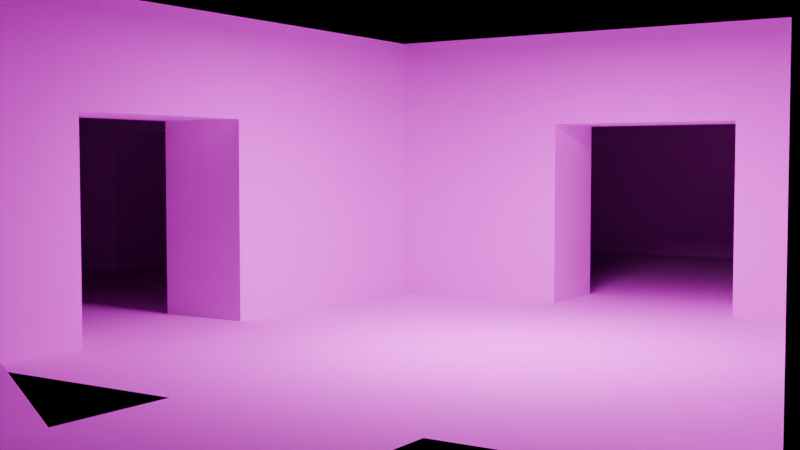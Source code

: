 # Source: world.blend  (saved by Blender 4.1.23; exported with 4.5.12 LTS)
import bpy
from mathutils import Matrix  # noqa: F401  (used for matrix-valued properties, if any)

bpy.ops.wm.read_factory_settings(use_empty=True)
scene = bpy.context.scene
scene.name = 'Scene'

# ---- collections
col_collection = bpy.data.collections.new('Collection'); scene.collection.children.link(col_collection)
col_pieces = bpy.data.collections.new('Pieces'); scene.collection.children.link(col_pieces)
col_piece_flat = bpy.data.collections.new('piece_flat'); col_pieces.children.link(col_piece_flat)
col_piece_river_horizontal = bpy.data.collections.new('piece_river_horizontal'); col_pieces.children.link(col_piece_river_horizontal)
col_piece_river_corner = bpy.data.collections.new('piece_river_corner'); col_pieces.children.link(col_piece_river_corner)
col_buildings = bpy.data.collections.new('Buildings'); scene.collection.children.link(col_buildings)
col_bridge = bpy.data.collections.new('bridge'); col_buildings.children.link(col_bridge)
col_house = bpy.data.collections.new('house'); col_buildings.children.link(col_house)
col_interiors = bpy.data.collections.new('Interiors'); scene.collection.children.link(col_interiors)
col_house_1 = bpy.data.collections.new('House'); col_interiors.children.link(col_house_1)
col_shop = bpy.data.collections.new('Shop'); col_interiors.children.link(col_shop)

# ---- images (referenced by path relative to the original .blend; pixels are not part of the script)
import os
ASSET_DIR = os.environ.get("B2B_ASSET_DIR", "")  # directory of the original .blend (textures are referenced by path, not embedded)
HERE = os.path.dirname(os.path.abspath(__file__))  # packed textures are extracted next to this script under _unpacked/

def load_image(name, relpath, width, height, colorspace="sRGB"):
    """Load a texture the original file referenced (path relative to the .blend, or extracted next to this script)."""
    p = next((c for c in (os.path.join(HERE, relpath), os.path.join(ASSET_DIR, relpath)) if relpath and os.path.exists(c)), "")
    if p:
        img = bpy.data.images.load(p, check_existing=True)
        img.name = name
    else:  # same state as the original file: an image datablock whose file is absent (Cycles renders it pink)
        img = bpy.data.images.new(name, width, height)
        img.source = "FILE"
        img.filepath = "//" + (relpath or name)
    img.colorspace_settings.name = colorspace
    return img
img_grass_03_png = load_image('grass_03.png', 'grass_03.png', 1024, 1024, 'sRGB')
img_grass_01_png = load_image('grass_01.png', 'grass_01.png', 1024, 1024, 'sRGB')
img_tex1_32x32_ce8aae1dec98bbb2_0_png = load_image('tex1_32x32_ce8aae1dec98bbb2_0.png', 'tex1_32x32_ce8aae1dec98bbb2_0.png', 1024, 1024, 'sRGB')
img_wood_02_128x128_png = load_image('Wood_02-128x128.png', 'Wood_02-128x128.png', 1024, 1024, 'sRGB')
img_wood_plywood_03_jpg = load_image('wood_plywood_03.jpg', 'wood_plywood_03.jpg', 1024, 1024, 'sRGB')
img_1ky60nq9nh091_png = load_image('1ky60nq9nh091.png', '1ky60nq9nh091.png', 1024, 1024, 'sRGB')
img_pattern04_psd = load_image('pattern04.psd', 'pattern04.psd', 1024, 1024, 'sRGB')
img_woodfloor027_2k_color_jpg = load_image('WoodFloor027_2K_Color.jpg', 'WoodFloor027_2K_Color.jpg', 1024, 1024, 'sRGB')

# ---- materials (node trees are filled in below, after node groups)
mat_ground = bpy.data.materials.new('ground')
mat_water_edge = bpy.data.materials.new('water_edge')
mat_water = bpy.data.materials.new('water')
mat_collision = bpy.data.materials.new('collision')
mat_materials_world_water_material_tres = bpy.data.materials.new('materials/world/water_material.tres')
mat_bridge = bpy.data.materials.new('bridge')
mat_house = bpy.data.materials.new('house')
mat_window = bpy.data.materials.new('window')
mat_inside = bpy.data.materials.new('inside')
mat_roof = bpy.data.materials.new('roof')
mat_door = bpy.data.materials.new('door')
mat_knob = bpy.data.materials.new('knob')
mat_wall = bpy.data.materials.new('wall')
mat_floor = bpy.data.materials.new('floor')
mat_black = bpy.data.materials.new('black')

# ---- material node trees
mat_ground.use_nodes = True; mat_ground.node_tree.nodes.clear()
_N = mat_ground.node_tree.nodes; _L = mat_ground.node_tree.links
n0 = _N.new('ShaderNodeBsdfPrincipled'); n0.name = 'Principled BSDF'; n0.location = (10, 300)
n1 = _N.new('ShaderNodeOutputMaterial'); n1.name = 'Material Output'; n1.location = (300, 300)
n2 = _N.new('ShaderNodeTexImage'); n2.name = 'Image Texture'; n2.location = (-654, 224)
n2.width = 495
n2.image = img_grass_03_png
_L.new(n0.outputs[0], n1.inputs[0])
_L.new(n2.outputs[0], n0.inputs[0])
n1.is_active_output = True
mat_water_edge.use_nodes = True; mat_water_edge.node_tree.nodes.clear()
_N = mat_water_edge.node_tree.nodes; _L = mat_water_edge.node_tree.links
n0 = _N.new('ShaderNodeBsdfPrincipled'); n0.name = 'Principled BSDF'; n0.location = (10, 300)
n1 = _N.new('ShaderNodeOutputMaterial'); n1.name = 'Material Output'; n1.location = (300, 300)
n2 = _N.new('ShaderNodeTexImage'); n2.name = 'Image Texture'; n2.location = (-302, 205)
n2.image = img_grass_01_png
_L.new(n0.outputs[0], n1.inputs[0])
_L.new(n2.outputs[0], n0.inputs[0])
n1.is_active_output = True
mat_water.use_nodes = True; mat_water.node_tree.nodes.clear()
_N = mat_water.node_tree.nodes; _L = mat_water.node_tree.links
n0 = _N.new('ShaderNodeBsdfPrincipled'); n0.name = 'Principled BSDF'; n0.location = (10, 300)
n1 = _N.new('ShaderNodeOutputMaterial'); n1.name = 'Material Output'; n1.location = (300, 300)
n2 = _N.new('ShaderNodeTexImage'); n2.name = 'Image Texture'; n2.location = (-478, 184)
n2.image = img_tex1_32x32_ce8aae1dec98bbb2_0_png
_L.new(n0.outputs[0], n1.inputs[0])
_L.new(n2.outputs[0], n0.inputs[0])
n1.is_active_output = True
mat_collision.use_nodes = True; mat_collision.node_tree.nodes.clear()
_N = mat_collision.node_tree.nodes; _L = mat_collision.node_tree.links
n0 = _N.new('ShaderNodeBsdfPrincipled'); n0.name = 'Principled BSDF'; n0.location = (10, 300)
n0.inputs[0].default_value = (0.8001, 0.0, 0.5298, 1.0)
n1 = _N.new('ShaderNodeOutputMaterial'); n1.name = 'Material Output'; n1.location = (300, 300)
_L.new(n0.outputs[0], n1.inputs[0])
n1.is_active_output = True
mat_materials_world_water_material_tres.use_nodes = True; mat_materials_world_water_material_tres.node_tree.nodes.clear()
_N = mat_materials_world_water_material_tres.node_tree.nodes; _L = mat_materials_world_water_material_tres.node_tree.links
n0 = _N.new('ShaderNodeBsdfPrincipled'); n0.name = 'Principled BSDF'; n0.location = (237, 463)
n0.inputs[0].default_value = (0.3237, 0.2053, 0.8003, 1.0)
n1 = _N.new('ShaderNodeOutputMaterial'); n1.name = 'Material Output'; n1.location = (562, 377)
n2 = _N.new('ShaderNodeTexVoronoi'); n2.name = 'Voronoi Texture'; n2.location = (-337, 244)
n2.inputs[3].default_value = 1.8
n3 = _N.new('ShaderNodeMapping'); n3.name = 'Mapping'; n3.location = (-517, 204)
n4 = _N.new('ShaderNodeTexCoord'); n4.name = 'Texture Coordinate'; n4.location = (-697, 204)
n5 = _N.new('ShaderNodeTexImage'); n5.name = 'Image Texture'; n5.location = (-451, 473)
n6 = _N.new('ShaderNodeValToRGB'); n6.name = 'Color Ramp'; n6.location = (-117, 391)
while len(n6.color_ramp.elements) > 1: n6.color_ramp.elements.remove(n6.color_ramp.elements[-1])
n6.color_ramp.elements[0].position = 0.9773; n6.color_ramp.elements[0].color = (0.0, 0.0, 0.0, 1.0)
_e = n6.color_ramp.elements.new(1.0); _e.color = (1.0, 1.0, 1.0, 1.0)
_L.new(n0.outputs[0], n1.inputs[0])
_L.new(n3.outputs[0], n2.inputs[0])
_L.new(n4.outputs[2], n3.inputs[0])
_L.new(n2.outputs[0], n6.inputs[0])
_L.new(n6.outputs[0], n0.inputs[4])
n1.is_active_output = True
mat_bridge.use_nodes = True; mat_bridge.node_tree.nodes.clear()
_N = mat_bridge.node_tree.nodes; _L = mat_bridge.node_tree.links
n0 = _N.new('ShaderNodeBsdfPrincipled'); n0.name = 'Principled BSDF'; n0.location = (10, 300)
n1 = _N.new('ShaderNodeOutputMaterial'); n1.name = 'Material Output'; n1.location = (300, 300)
n2 = _N.new('ShaderNodeTexImage'); n2.name = 'Image Texture'; n2.location = (-375, 249)
n3 = _N.new('ShaderNodeTexImage'); n3.name = 'Image Texture.001'; n3.location = (-373, 523)
n3.image = img_wood_02_128x128_png
_L.new(n0.outputs[0], n1.inputs[0])
_L.new(n3.outputs[0], n0.inputs[0])
n1.is_active_output = True
mat_house.use_nodes = True; mat_house.node_tree.nodes.clear()
_N = mat_house.node_tree.nodes; _L = mat_house.node_tree.links
n0 = _N.new('ShaderNodeBsdfPrincipled'); n0.name = 'Principled BSDF'; n0.location = (10, 300)
n0.inputs[0].default_value = (0.8001, 0.1931, 0.09601, 1.0)
n1 = _N.new('ShaderNodeOutputMaterial'); n1.name = 'Material Output'; n1.location = (300, 300)
_L.new(n0.outputs[0], n1.inputs[0])
n1.is_active_output = True
mat_window.use_nodes = True; mat_window.node_tree.nodes.clear()
_N = mat_window.node_tree.nodes; _L = mat_window.node_tree.links
n0 = _N.new('ShaderNodeBsdfPrincipled'); n0.name = 'Principled BSDF'; n0.location = (10, 300)
n0.inputs[0].default_value = (0.688, 0.8001, 0.4927, 1.0)
n0.inputs[27].default_value = (0.918, 1.0, 0.6591, 1.0)
n0.inputs[28].default_value = 1.0
n1 = _N.new('ShaderNodeOutputMaterial'); n1.name = 'Material Output'; n1.location = (300, 300)
_L.new(n0.outputs[0], n1.inputs[0])
n1.is_active_output = True
mat_inside.use_nodes = True; mat_inside.node_tree.nodes.clear()
_N = mat_inside.node_tree.nodes; _L = mat_inside.node_tree.links
n0 = _N.new('ShaderNodeBsdfPrincipled'); n0.name = 'Principled BSDF'; n0.location = (10, 300)
n0.inputs[0].default_value = (1.0, 1.0, 1.0, 1.0)
n0.inputs[28].default_value = 1.0
n1 = _N.new('ShaderNodeOutputMaterial'); n1.name = 'Material Output'; n1.location = (300, 300)
_L.new(n0.outputs[0], n1.inputs[0])
n1.is_active_output = True
mat_roof.use_nodes = True; mat_roof.node_tree.nodes.clear()
_N = mat_roof.node_tree.nodes; _L = mat_roof.node_tree.links
n0 = _N.new('ShaderNodeBsdfPrincipled'); n0.name = 'Principled BSDF'; n0.location = (10, 300)
n0.inputs[0].default_value = (0.104, 0.04178, 0.008703, 1.0)
n1 = _N.new('ShaderNodeOutputMaterial'); n1.name = 'Material Output'; n1.location = (300, 300)
_L.new(n0.outputs[0], n1.inputs[0])
n1.is_active_output = True
mat_door.use_nodes = True; mat_door.node_tree.nodes.clear()
_N = mat_door.node_tree.nodes; _L = mat_door.node_tree.links
n0 = _N.new('ShaderNodeBsdfPrincipled'); n0.name = 'Principled BSDF'; n0.location = (10, 300)
n0.inputs[0].default_value = (0.03381, 0.004102, 0.005976, 1.0)
n1 = _N.new('ShaderNodeOutputMaterial'); n1.name = 'Material Output'; n1.location = (300, 300)
_L.new(n0.outputs[0], n1.inputs[0])
n1.is_active_output = True
mat_knob.use_nodes = True; mat_knob.node_tree.nodes.clear()
_N = mat_knob.node_tree.nodes; _L = mat_knob.node_tree.links
n0 = _N.new('ShaderNodeBsdfPrincipled'); n0.name = 'Principled BSDF'; n0.location = (10, 300)
n1 = _N.new('ShaderNodeOutputMaterial'); n1.name = 'Material Output'; n1.location = (300, 300)
_L.new(n0.outputs[0], n1.inputs[0])
n1.is_active_output = True
mat_wall.use_nodes = True; mat_wall.node_tree.nodes.clear()
_N = mat_wall.node_tree.nodes; _L = mat_wall.node_tree.links
n0 = _N.new('ShaderNodeBsdfPrincipled'); n0.name = 'Principled BSDF'; n0.location = (10, 300)
n0.inputs[2].default_value = 1.0
n1 = _N.new('ShaderNodeOutputMaterial'); n1.name = 'Material Output'; n1.location = (300, 300)
n2 = _N.new('ShaderNodeTexImage'); n2.name = 'Image Texture'; n2.location = (-445, 47)
n2.image = img_wood_plywood_03_jpg
n3 = _N.new('ShaderNodeTexImage'); n3.name = 'Image Texture.001'; n3.location = (-454, 349)
n3.image = img_1ky60nq9nh091_png
n4 = _N.new('ShaderNodeTexImage'); n4.name = 'Image Texture.002'; n4.location = (-457, 655)
n4.image = img_pattern04_psd
_L.new(n0.outputs[0], n1.inputs[0])
_L.new(n4.outputs[0], n0.inputs[0])
n1.is_active_output = True
mat_floor.use_nodes = True; mat_floor.node_tree.nodes.clear()
_N = mat_floor.node_tree.nodes; _L = mat_floor.node_tree.links
n0 = _N.new('ShaderNodeBsdfPrincipled'); n0.name = 'Principled BSDF'; n0.location = (181, 300)
n0.inputs[2].default_value = 1.0
n1 = _N.new('ShaderNodeOutputMaterial'); n1.name = 'Material Output'; n1.location = (471, 300)
n2 = _N.new('ShaderNodeTexImage'); n2.name = 'Image Texture'; n2.location = (-447, 219)
n2.image = img_woodfloor027_2k_color_jpg
n3 = _N.new('ShaderNodeTexNoise'); n3.name = 'Noise Texture'; n3.location = (-363, 525)
n3.inputs[2].default_value = 8.2
n4 = _N.new('ShaderNodeValToRGB'); n4.name = 'Color Ramp'; n4.location = (-130, 462)
while len(n4.color_ramp.elements) > 1: n4.color_ramp.elements.remove(n4.color_ramp.elements[-1])
n4.color_ramp.elements[0].position = 0.0; n4.color_ramp.elements[0].color = (0.2184, 0.2077, 0.04049, 1.0)
_e = n4.color_ramp.elements.new(1.0); _e.color = (0.4233, 0.3813, 0.1559, 1.0)
_L.new(n0.outputs[0], n1.inputs[0])
_L.new(n2.outputs[0], n4.inputs[0])
_L.new(n2.outputs[0], n0.inputs[0])
n1.is_active_output = True
mat_black.use_nodes = True; mat_black.node_tree.nodes.clear()
_N = mat_black.node_tree.nodes; _L = mat_black.node_tree.links
n0 = _N.new('ShaderNodeBsdfPrincipled'); n0.name = 'Principled BSDF'; n0.location = (10, 300)
n0.inputs[0].default_value = (0.0, 0.0, 0.0, 1.0)
n0.inputs[2].default_value = 1.0
n0.inputs[13].default_value = 0.0
n1 = _N.new('ShaderNodeOutputMaterial'); n1.name = 'Material Output'; n1.location = (300, 300)
_L.new(n0.outputs[0], n1.inputs[0])
n1.is_active_output = True

# ---- world
world_world = bpy.data.worlds.new('World'); scene.world = world_world
world_world.use_nodes = True; world_world.node_tree.nodes.clear()
_N = world_world.node_tree.nodes; _L = world_world.node_tree.links
n0 = _N.new('ShaderNodeOutputWorld'); n0.name = 'World Output'; n0.location = (300, 300)
n1 = _N.new('ShaderNodeBackground'); n1.name = 'Background'; n1.location = (10, 300)
n1.inputs[0].default_value = (0.05088, 0.05088, 0.05088, 1.0)
n1.inputs[1].default_value = 0.0
_L.new(n1.outputs[0], n0.inputs[0])
n0.is_active_output = True
world_world.color = (0.05088, 0.05088, 0.05088)
world_world.use_sun_shadow = False
world_world.sun_shadow_jitter_overblur = 0.0

# ---- cameras
cam_camera = bpy.data.cameras.new('Camera')

# ---- lights
light_area = bpy.data.lights.new('Area', 'AREA')
light_area.transmission_factor = 0.0
light_area.energy = 300.0
light_area.shadow_maximum_resolution = 0.006
light_area.use_absolute_resolution = True
light_area.size = 1.0
light_area.size_y = 1.0

# ---- meshes
me_grid = bpy.data.meshes.new('Grid')
me_grid.from_pydata([(-1.0, -1.0, 0.0), (-0.6667, -1.0, 0.0), (-0.3333, -1.0, 0.0), (0.0, -1.0, 0.0), (0.3333, -1.0, 0.0), (0.6667, -1.0, 0.0), (1.0, -1.0, 0.0), (-1.0, -0.6667, 0.0), (-0.6667, -0.6667, 0.0), (-0.3333, -0.6667, 0.0), (0.0, -0.6667, 0.0), (0.3333, -0.6667, 0.0), (0.6667, -0.6667, 0.0), (1.0, -0.6667, 0.0), (-1.0, -0.3333, 0.0), (-0.6667, -0.3333, 0.0), (-0.3333, -0.3333, 0.0), (0.0, -0.3333, 0.0), (0.3333, -0.3333, 0.0), (0.6667, -0.3333, 0.0), (1.0, -0.3333, 0.0), (-1.0, 0.0, 0.0), (-0.6667, 0.0, 0.0), (-0.3333, 0.0, 0.0), (0.0, 0.0, 0.0), (0.3333, 0.0, 0.0), (0.6667, 0.0, 0.0), (1.0, 0.0, 0.0), (-1.0, 0.3333, 0.0), (-0.6667, 0.3333, 0.0), (-0.3333, 0.3333, 0.0), (0.0, 0.3333, 0.0), (0.3333, 0.3333, 0.0), (0.6667, 0.3333, 0.0), (1.0, 0.3333, 0.0), (-1.0, 0.6667, 0.0), (-0.6667, 0.6667, 0.0), (-0.3333, 0.6667, 0.0), (0.0, 0.6667, 0.0), (0.3333, 0.6667, 0.0), (0.6667, 0.6667, 0.0), (1.0, 0.6667, 0.0), (-1.0, 1.0, 0.0), (-0.6667, 1.0, 0.0), (-0.3333, 1.0, 0.0), (0.0, 1.0, 0.0), (0.3333, 1.0, 0.0), (0.6667, 1.0, 0.0), (1.0, 1.0, 0.0)], [], [(0, 1, 8, 7), (1, 2, 9, 8), (2, 3, 10, 9), (3, 4, 11, 10), (4, 5, 12, 11), (5, 6, 13, 12), (7, 8, 15, 14), (8, 9, 16, 15), (9, 10, 17, 16), (10, 11, 18, 17), (11, 12, 19, 18), (12, 13, 20, 19), (14, 15, 22, 21), (15, 16, 23, 22), (16, 17, 24, 23), (17, 18, 25, 24), (18, 19, 26, 25), (19, 20, 27, 26), (21, 22, 29, 28), (22, 23, 30, 29), (23, 24, 31, 30), (24, 25, 32, 31), (25, 26, 33, 32), (26, 27, 34, 33), (28, 29, 36, 35), (29, 30, 37, 36), (30, 31, 38, 37), (31, 32, 39, 38), (32, 33, 40, 39), (33, 34, 41, 40), (35, 36, 43, 42), (36, 37, 44, 43), (37, 38, 45, 44), (38, 39, 46, 45), (39, 40, 47, 46), (40, 41, 48, 47)])
_uv = me_grid.uv_layers.new(name='UVMap')
_uv.uv.foreach_set('vector', [0.0, 0.0, 0.1667, 0.0, 0.1667, 0.1667, 0.0, 0.1667, 0.1667, 0.0, 0.3333, 0.0, 0.3333, 0.1667, 0.1667, 0.1667, 0.3333, 0.0, 0.5, 0.0, 0.5, 0.1667, 0.3333, 0.1667, 0.5, 0.0, 0.6667, 0.0, 0.6667, 0.1667, 0.5, 0.1667, 0.6667, 0.0, 0.8333, 0.0, 0.8333, 0.1667, 0.6667, 0.1667, 0.8333, 0.0, 1.0, 0.0, 1.0, 0.1667, 0.8333, 0.1667, 0.0, 0.1667, 0.1667, 0.1667, 0.1667, 0.3333, 0.0, 0.3333, 0.1667, 0.1667, 0.3333, 0.1667, 0.3333, 0.3333, 0.1667, 0.3333, 0.3333, 0.1667, 0.5, 0.1667, 0.5, 0.3333, 0.3333, 0.3333, 0.5, 0.1667, 0.6667, 0.1667, 0.6667, 0.3333, 0.5, 0.3333, 0.6667, 0.1667, 0.8333, 0.1667, 0.8333, 0.3333, 0.6667, 0.3333, 0.8333, 0.1667, 1.0, 0.1667, 1.0, 0.3333, 0.8333, 0.3333, 0.0, 0.3333, 0.1667, 0.3333, 0.1667, 0.5, 0.0, 0.5, 0.1667, 0.3333, 0.3333, 0.3333, 0.3333, 0.5, 0.1667, 0.5, 0.3333, 0.3333, 0.5, 0.3333, 0.5, 0.5, 0.3333, 0.5, 0.5, 0.3333, 0.6667, 0.3333, 0.6667, 0.5, 0.5, 0.5, 0.6667, 0.3333, 0.8333, 0.3333, 0.8333, 0.5, 0.6667, 0.5, 0.8333, 0.3333, 1.0, 0.3333, 1.0, 0.5, 0.8333, 0.5, 0.0, 0.5, 0.1667, 0.5, 0.1667, 0.6667, 0.0, 0.6667, 0.1667, 0.5, 0.3333, 0.5, 0.3333, 0.6667, 0.1667, 0.6667, 0.3333, 0.5, 0.5, 0.5, 0.5, 0.6667, 0.3333, 0.6667, 0.5, 0.5, 0.6667, 0.5, 0.6667, 0.6667, 0.5, 0.6667, 0.6667, 0.5, 0.8333, 0.5, 0.8333, 0.6667, 0.6667, 0.6667, 0.8333, 0.5, 1.0, 0.5, 1.0, 0.6667, 0.8333, 0.6667, 0.0, 0.6667, 0.1667, 0.6667, 0.1667, 0.8333, 0.0, 0.8333, 0.1667, 0.6667, 0.3333, 0.6667, 0.3333, 0.8333, 0.1667, 0.8333, 0.3333, 0.6667, 0.5, 0.6667, 0.5, 0.8333, 0.3333, 0.8333, 0.5, 0.6667, 0.6667, 0.6667, 0.6667, 0.8333, 0.5, 0.8333, 0.6667, 0.6667, 0.8333, 0.6667, 0.8333, 0.8333, 0.6667, 0.8333, 0.8333, 0.6667, 1.0, 0.6667, 1.0, 0.8333, 0.8333, 0.8333, 0.0, 0.8333, 0.1667, 0.8333, 0.1667, 1.0, 0.0, 1.0, 0.1667, 0.8333, 0.3333, 0.8333, 0.3333, 1.0, 0.1667, 1.0, 0.3333, 0.8333, 0.5, 0.8333, 0.5, 1.0, 0.3333, 1.0, 0.5, 0.8333, 0.6667, 0.8333, 0.6667, 1.0, 0.5, 1.0, 0.6667, 0.8333, 0.8333, 0.8333, 0.8333, 1.0, 0.6667, 1.0, 0.8333, 0.8333, 1.0, 0.8333, 1.0, 1.0, 0.8333, 1.0])
me_grid.update()
me_plane = bpy.data.meshes.new('Plane')
me_plane.from_pydata([(-1.0, -1.0, 0.0), (1.0, -1.0, 0.0), (-1.0, 1.0, 0.0), (1.0, 1.0, 0.0), (-0.3333, -1.0, 0.0), (0.3333, -1.0, 0.0), (0.3333, 1.0, 0.0), (-0.3333, 1.0, 0.0), (-0.263, -1.0, -0.733), (0.263, -1.0, -0.733), (0.263, 1.0, -0.733), (-0.263, 1.0, -0.733), (-0.3166, -0.9971, -0.3932), (0.3166, -0.9971, -0.3932), (-0.3166, 0.9971, -0.3932), (0.3166, 0.9971, -0.3932)], [], [(5, 1, 3, 6), (0, 4, 7, 2), (9, 5, 6, 10), (4, 8, 11, 7), (8, 9, 10, 11), (12, 13, 15, 14)])
me_plane.polygons.foreach_set('material_index', [0, 0, 1, 1, 1, 2])
_uv = me_plane.uv_layers.new(name='UVMap')
_uv.uv.foreach_set('vector', [3.833, -9.5, 10.5, -9.5, 10.5, 10.5, 3.833, 10.5, -9.5, -9.5, -2.833, -9.5, -2.833, 10.5, -9.5, 10.5, -4.272, 0.0117, -4.272, 0.9883, 5.272, 0.9883, 5.272, 0.0117, -4.272, 0.9883, -4.272, 0.0117, 5.272, 0.0117, 5.272, 0.9883, 0.655, 0.03449, 0.66, 0.03449, 0.66, 0.07962, 0.655, 0.07962, -2.666, -9.471, 3.666, -9.471, 3.666, 10.47, -2.666, 10.47])
me_plane.materials.append(mat_ground)
me_plane.materials.append(mat_water_edge)
me_plane.materials.append(mat_water)
me_plane.update()
me_plane_003 = bpy.data.meshes.new('Plane.003')
me_plane_003.from_pydata([(-1.0, 1.0, -7.451e-09), (-1.0, -1.0, -7.451e-09), (1.0, 1.0, -7.451e-09), (1.0, -1.0, -7.451e-09), (0.6, 1.0, -7.451e-09), (-0.6, 1.0, -7.451e-09), (-0.6, -1.0, -7.451e-09), (0.6, -1.0, -7.451e-09), (0.4394, 1.0, -0.2), (-0.4394, 1.0, -0.2), (-0.4394, -1.0, -0.2), (0.4394, -1.0, -0.2)], [], [(4, 7, 3, 2), (0, 1, 6, 5), (5, 6, 10, 9), (9, 10, 11, 8), (7, 4, 8, 11)])
me_plane_003.polygons.foreach_set('material_index', [0, 0, 1, 1, 1])
_uv = me_plane_003.uv_layers.new(name='UVMap')
_uv.uv.foreach_set('vector', [2.5, 3.833, 2.5, -2.833, 3.833, -2.833, 3.833, 3.833, -2.833, 3.833, -2.833, -2.833, -1.5, -2.833, -1.5, 3.833, -0.8684, 0.9891, 1.868, 0.9891, 1.868, 0.01088, -0.8684, 0.01088, 0.5569, 0.02186, 0.7284, 0.02186, 0.7284, 0.07903, 0.5569, 0.07903, 1.868, 0.9891, -0.8684, 0.9891, -0.8684, 0.01088, 1.868, 0.01088])
me_plane_003.materials.append(mat_ground)
me_plane_003.materials.append(mat_water_edge)
me_plane_003.update()
me_plane_001 = bpy.data.meshes.new('Plane.001')
me_plane_001.from_pydata([(-2.0, -2.0, 0.0), (2.0, -2.0, 0.0), (-2.0, 2.0, 0.0), (2.0, 2.0, 0.0)], [], [(0, 1, 3, 2)])
_uv = me_plane_001.uv_layers.new(name='UVMap')
_uv.uv.foreach_set('vector', [-1.5, -1.5, 2.5, -1.5, 2.5, 2.5, -1.5, 2.5])
me_plane_001.materials.append(mat_ground)
me_plane_001.update()
me_plane_006 = bpy.data.meshes.new('Plane.006')
me_plane_006.from_pydata([(-2.0, -2.0, 0.0), (2.0, -2.0, 0.0), (-2.0, 2.0, 0.0), (2.0, 2.0, 0.0)], [], [(0, 1, 3, 2)])
_uv = me_plane_006.uv_layers.new(name='UVMap')
_uv.uv.foreach_set('vector', [-1.5, -1.5, 2.5, -1.5, 2.5, 2.5, -1.5, 2.5])
me_plane_006.materials.append(mat_collision)
me_plane_006.update()
me_plane_002 = bpy.data.meshes.new('Plane.002')
me_plane_002.from_pydata([(-2.0, -2.0, 0.0), (2.0, -2.0, 0.0), (-2.0, 2.0, 0.0), (2.0, 2.0, 0.0), (-2.0, 1.0, 0.0), (-2.0, -1.0, 0.0), (2.0, -1.0, 0.0), (2.0, 1.0, 0.0), (-2.0, 0.8, -0.4), (-2.0, -0.8, -0.4), (2.0, -0.8, -0.4), (2.0, 0.8, -0.4), (-2.0, 0.9795, -0.1307), (-2.0, -0.9795, -0.1307), (2.0, -0.9795, -0.1307), (2.0, 0.9795, -0.1307)], [], [(4, 7, 3, 2), (0, 1, 6, 5), (5, 6, 10, 9), (9, 10, 11, 8), (7, 4, 8, 11), (13, 14, 15, 12)])
me_plane_002.polygons.foreach_set('material_index', [0, 0, 1, 1, 1, 2])
_uv = me_plane_002.uv_layers.new(name='UVMap')
_uv.uv.foreach_set('vector', [-1.5, 1.5, 2.5, 1.5, 2.5, 2.5, -1.5, 2.5, -1.5, -1.5, 2.5, -1.5, 2.5, -0.5, -1.5, -0.5, -1.5, 0.7667, 2.5, 0.7667, 2.5, 0.3667, -1.5, 0.3667, -1.5, -0.3789, 2.5, -0.3789, 2.5, 1.379, -1.5, 1.379, 2.5, 0.7667, -1.5, 0.7667, -1.5, 0.3667, 2.5, 0.3667, -1.5, -0.4795, 2.5, -0.4795, 2.5, 1.48, -1.5, 1.48])
me_plane_002.materials.append(mat_ground)
me_plane_002.materials.append(mat_water_edge)
me_plane_002.materials.append(mat_materials_world_water_material_tres)
me_plane_002.update()
me_plane_007 = bpy.data.meshes.new('Plane.007')
me_plane_007.from_pydata([(-2.0, -2.0, 0.0), (2.0, -2.0, 0.0), (-2.0, 2.0, 0.0), (2.0, 2.0, 0.0), (-2.0, 1.0, 0.0), (-2.0, -1.0, 0.0), (2.0, -1.0, 0.0), (2.0, 1.0, 0.0), (2.0, 1.0, 0.2), (2.0, -1.0, 0.2), (-2.0, -1.0, 0.2), (-2.0, 1.0, 0.2)], [], [(4, 7, 3, 2), (0, 1, 6, 5), (5, 6, 9, 10), (7, 4, 11, 8)])
_uv = me_plane_007.uv_layers.new(name='UVMap')
_uv.uv.foreach_set('vector', [-1.5, 1.5, 2.5, 1.5, 2.5, 2.5, -1.5, 2.5, -1.5, -1.5, 2.5, -1.5, 2.5, -0.5, -1.5, -0.5, -1.5, -0.5, 2.5, -0.5, 2.5, -0.5, -1.5, -0.5, 2.5, 1.5, -1.5, 1.5, -1.5, 1.5, 2.5, 1.5])
me_plane_007.materials.append(mat_collision)
me_plane_007.update()
me_plane_004 = bpy.data.meshes.new('Plane.004')
me_plane_004.from_pydata([(-2.0, -2.0, 0.0), (2.0, -2.0, 0.0), (-2.0, 1.0, -7.451e-09), (-2.0, -1.0, 0.0), (-1.0, 1.0, 0.0), (-2.0, 0.8, -0.4), (-1.0, 0.8, -0.4), (-2.0, 2.0, -1.49e-08), (2.0, 2.0, -1.49e-08), (1.0, 2.0, -1.49e-08), (-1.0, 2.0, -1.49e-08), (1.0, -1.0, -1.49e-08), (0.8, 2.0, -0.4), (-0.8, 2.0, -0.4), (-0.8, 1.0, -0.4), (-2.0, -0.8, -0.4), (0.8, -0.8, -0.4), (-2.0, 2.0, -0.1307), (-2.0, -2.0, -0.1307), (2.0, -2.0, -0.1307), (2.0, 2.0, -0.1307)], [], [(4, 2, 5, 6), (0, 1, 11, 3), (7, 2, 4, 10), (10, 4, 14, 13), (11, 9, 12, 16), (5, 15, 16, 6), (14, 4, 6), (3, 11, 16, 15), (18, 19, 20, 17), (11, 1, 8, 9), (13, 14, 16, 12), (14, 6, 16)])
me_plane_004.polygons.foreach_set('material_index', [1, 0, 0, 1, 1, 1, 1, 1, 2, 0, 1, 1])
_uv = me_plane_004.uv_layers.new(name='UVMap')
_uv.uv.foreach_set('vector', [0.09722, 0.7444, -0.9028, 0.7444, -0.9028, 0.3444, 0.09722, 0.3444, -2.0, -1.0, 2.0, -1.0, 1.0, 0.0, -2.0, 0.0, -2.0, 3.0, -2.0, 2.0, -1.0, 2.0, -1.0, 3.0, 1.903, 0.7444, 0.9031, 0.7444, 0.9031, 0.3444, 1.903, 0.3444, -1.097, 0.7444, 1.903, 0.7444, 1.903, 0.3444, -0.8969, 0.3444, -1.039, 0.8389, -1.039, -0.7611, 1.761, -0.7611, -0.03889, 0.8389, 0.2972, 0.3444, 0.09722, 0.7444, 0.09722, 0.3444, -0.9028, 0.7444, 2.097, 0.7444, 1.897, 0.3444, -0.9028, 0.3444, -1.5, -1.5, 2.5, -1.5, 2.5, 2.5, -1.5, 2.5, 1.0, 0.0, 2.0, -1.0, 2.0, 3.0, 1.0, 3.0, 0.1611, 2.039, 0.1611, 1.039, 1.761, -0.7611, 1.761, 2.039, 0.1611, 1.039, -0.03889, 0.8389, 1.761, -0.7611])
me_plane_004.materials.append(mat_ground)
me_plane_004.materials.append(mat_water_edge)
me_plane_004.materials.append(mat_materials_world_water_material_tres)
me_plane_004.update()
me_plane_005 = bpy.data.meshes.new('Plane.005')
me_plane_005.from_pydata([(-2.0, -2.0, 0.0), (2.0, -2.0, 0.0), (-2.0, 1.0, -7.451e-09), (-2.0, -1.0, 0.0), (-1.0, 1.0, 0.0), (-2.0, 2.0, -1.49e-08), (2.0, 2.0, -1.49e-08), (1.0, 2.0, -1.49e-08), (-1.0, 2.0, -1.49e-08), (1.0, -1.0, -1.49e-08), (1.0, -1.0, 0.2), (1.0, 2.0, 0.2), (-1.0, 1.0, 0.2), (-2.0, -1.0, 0.2), (-2.0, 1.0, 0.2)], [], [(0, 1, 9, 3), (5, 2, 4, 8), (4, 2, 14, 12), (9, 1, 6, 7), (9, 7, 11, 10), (3, 9, 10, 13)])
_uv = me_plane_005.uv_layers.new(name='UVMap')
_uv.uv.foreach_set('vector', [-2.0, -1.0, 2.0, -1.0, 1.0, 0.0, -2.0, 0.0, -2.0, 3.0, -2.0, 2.0, -1.0, 2.0, -1.0, 3.0, -1.0, 2.0, -2.0, 2.0, -2.0, 2.0, -1.0, 2.0, 1.0, 0.0, 2.0, -1.0, 2.0, 3.0, 1.0, 3.0, 1.0, 0.0, 1.0, 3.0, 1.0, 3.0, 1.0, 0.0, -2.0, 0.0, 1.0, 0.0, 1.0, 0.0, -2.0, 0.0])
me_plane_005.materials.append(mat_collision)
me_plane_005.update()
me_cube = bpy.data.meshes.new('Cube')
me_cube.from_pydata([(-1.0, -1.4, 0.0), (-1.0, -1.4, 0.5), (1.0, -1.4, 0.0), (1.0, -1.4, 0.5), (-0.8, -1.4, 0.0), (0.8, -1.4, 0.0), (0.8, -1.4, 0.5), (-0.8, -1.4, 0.5), (-1.0, -1.24, 0.0), (-1.0, -1.24, 0.5), (1.0, -1.24, 0.0), (1.0, -1.24, 0.5), (0.8, -1.24, 0.5), (-0.8, -1.24, 0.5), (-1.0, -0.3466, 0.3303), (-1.0, -0.3466, 0.7876), (1.0, -0.3466, 0.3303), (1.0, -0.3466, 0.7876), (0.8, -0.3466, 0.7876), (-0.8, -0.3466, 0.7876), (-0.8, -1.4, 0.0), (0.8, -1.4, 0.0), (0.8, -1.24, 0.08698), (-0.8, -1.24, 0.08698), (0.8, -0.3466, 0.4138), (-0.8, -0.3466, 0.4138), (-1.0, -0.7644, 0.2334), (1.0, -0.7644, 0.6822), (0.8, -0.7644, 0.6822), (-0.8, -0.7644, 0.6822), (-1.0, -0.7644, 0.6822), (1.0, -0.7644, 0.2334), (0.8, -0.7644, 0.3144), (-0.8, -0.7644, 0.3144), (-1.0, -1.192e-07, 0.3559), (-1.0, 1.192e-07, 0.8075), (1.0, 1.192e-07, 0.3559), (1.0, -1.192e-07, 0.8075), (0.8, -1.192e-07, 0.8075), (-0.8, -1.192e-07, 0.8075), (0.8, -1.192e-07, 0.4479), (-0.8, -1.192e-07, 0.4479)], [], [(10, 11, 3, 2), (4, 7, 1, 0), (13, 9, 1, 7), (11, 12, 6, 3), (2, 3, 6, 5), (27, 28, 12, 11), (29, 30, 9, 13), (31, 27, 11, 10), (0, 1, 9, 8), (26, 30, 15, 14), (36, 37, 17, 16), (39, 35, 15, 19), (37, 38, 18, 17), (22, 23, 20, 21), (32, 33, 23, 22), (40, 41, 25, 24), (7, 20, 23, 13), (29, 33, 25, 19), (28, 18, 24, 32), (6, 12, 22, 21), (12, 28, 32, 22), (13, 23, 33, 29), (24, 25, 33, 32), (8, 9, 30, 26), (16, 17, 27, 31), (19, 15, 30, 29), (17, 18, 28, 27), (18, 38, 40, 24), (19, 25, 41, 39), (14, 15, 35, 34)])
me_cube.polygons.foreach_set('use_smooth', [True] * 30)
_k = set([(0, 1), (1, 7), (1, 9), (2, 3), (3, 6), (3, 11), (6, 12), (7, 13), (9, 30), (11, 27), (12, 28), (13, 29), (15, 30), (15, 35), (17, 27), (17, 37), (18, 28), (18, 38), (19, 29), (19, 39), (20, 23), (21, 22), (22, 32), (23, 33), (24, 32), (24, 40), (25, 33), (25, 41)])
me_cube.attributes.new('sharp_edge', 'BOOLEAN', 'EDGE').data.foreach_set('value', [ (min(e.vertices), max(e.vertices)) in _k for e in me_cube.edges])
_uv = me_cube.uv_layers.new(name='UVMap')
_uv.uv.foreach_set('vector', [2.632, -0.6509, 1.552, -0.6509, 1.552, -0.9968, 2.632, -0.9968, 0.4, 0.0001264, 0.4, 0.9999, 0.0001263, 0.9999, 0.0001263, 0.0001264, -0.4491, 2.154, 0.138, 2.154, 0.138, 2.624, -0.4491, 2.624, 0.7257, -1.154, 0.1386, -1.154, 0.1386, -1.624, 0.7257, -1.624, 0.8002, 0.0001264, 0.8002, 0.9999, 0.4003, 0.9999, 0.4003, 0.0001264, 0.7257, 0.3405, 0.1386, 0.3405, 0.1386, -1.154, 0.7257, -1.154, -0.4491, 0.6595, 0.138, 0.6595, 0.138, 2.154, -0.4491, 2.154, 2.632, 0.4326, 1.552, 0.4326, 1.552, -0.6509, 2.632, -0.6509, 0.6177, -1.31, 1.587, -1.31, 1.587, -0.9532, 0.6177, -0.9532, 0.6177, 0.1646, 1.587, 0.1646, 1.587, 1.091, 0.6177, 1.091, 2.632, 2.056, 1.552, 2.056, 1.552, 1.33, 2.632, 1.33, -0.4491, -1.624, 0.138, -1.624, 0.138, -0.6051, -0.4491, -0.6051, 0.7257, 2.624, 0.1386, 2.624, 0.1386, 1.605, 0.7257, 1.605, 1.914, -0.5165, -0.9842, -0.5165, -0.9842, -0.8466, 1.914, -0.8466, 1.914, 0.4381, -0.9842, 0.4381, -0.9842, -0.5165, 1.914, -0.5165, 1.914, 1.847, -0.9842, 1.847, -0.9842, 1.216, 1.914, 1.216, -1.644, -0.9653, -0.564, -0.9653, -0.564, -0.6194, -1.644, -0.6194, -1.644, 0.4641, -0.564, 0.4641, -0.564, 1.362, -1.644, 1.362, 0.4092, 0.2204, 0.4092, 1.148, -0.3854, 1.148, -0.3854, 0.2204, 0.4092, -1.256, 0.4092, -0.8989, -0.3854, -0.8989, -0.3854, -1.256, 0.4092, -0.8989, 0.4092, 0.2204, -0.3854, 0.2204, -0.3854, -0.8989, -1.644, -0.6194, -0.564, -0.6194, -0.564, 0.4641, -1.644, 0.4641, 1.914, 1.216, -0.9842, 1.216, -0.9842, 0.4381, 1.914, 0.4381, 0.6177, -0.9532, 1.587, -0.9532, 1.587, 0.1646, 0.6177, 0.1646, 2.632, 1.33, 1.552, 1.33, 1.552, 0.4326, 2.632, 0.4326, -0.4491, -0.6051, 0.138, -0.6051, 0.138, 0.6595, -0.4491, 0.6595, 0.7257, 1.605, 0.1386, 1.605, 0.1386, 0.3405, 0.7257, 0.3405, 0.4092, 1.148, 0.4092, 1.898, -0.3854, 1.898, -0.3854, 1.148, -1.644, 1.362, -0.564, 1.362, -0.564, 2.088, -1.644, 2.088, 0.6177, 1.091, 1.587, 1.091, 1.587, 1.84, 0.6177, 1.84])
me_cube.materials.append(mat_bridge)
me_cube.update()
me_cube_001 = bpy.data.meshes.new('Cube.001')
me_cube_001.from_pydata([(-1.5, -1.5, 0.0), (-1.5, -1.5, 2.0), (-1.5, 1.5, 0.0), (-1.5, 1.5, 2.0), (1.5, -1.5, 0.0), (1.5, -1.5, 2.0), (1.5, 1.5, 0.0), (1.5, 1.5, 2.0), (-1.5, 0.0, 3.0), (-1.5, 0.5, 0.0), (1.5, 0.0, 3.0), (-1.5, -0.5, 0.0), (-1.5, -0.5, 2.0), (-1.5, 0.5, 2.0), (1.5, -0.5, 0.0), (1.5, 0.5, 0.0), (1.5, 0.5, 2.0), (1.5, -0.5, 2.0), (-1.5, -1.5, 1.523), (-1.5, 1.5, 1.523), (1.5, 1.5, 1.523), (1.5, -1.5, 1.523), (1.5, 0.5, 1.523), (1.5, -0.5, 1.523), (-1.5, -0.5, 1.523), (-1.5, 0.5, 1.523), (0.5, 1.5, 0.0), (-0.5, 1.5, 0.0), (-0.5, 1.5, 2.0), (0.5, 1.5, 2.0), (-0.5, -1.5, 0.0), (0.5, -1.5, 0.0), (0.5, -1.5, 2.0), (-0.5, -1.5, 2.0), (0.5, 0.5, 0.0), (-0.5, 0.5, 0.0), (0.5, -0.5, 0.0), (-0.5, -0.5, 0.0), (0.5, -1.5, 1.523), (-0.5, -1.5, 1.523), (-0.5, 1.5, 1.523), (0.5, 1.5, 1.523), (-1.5, 1.5, 0.5338), (1.5, 1.5, 0.5338), (1.5, -1.5, 0.5338), (1.5, 0.5, 0.5338), (1.5, -0.5, 0.5338), (-1.5, -0.5, 0.5338), (-1.5, 0.5, 0.5338), (-1.5, -1.5, 0.5338), (-0.5, 1.5, 0.5338), (0.5, 1.5, 0.5338), (0.5, -1.5, 0.5338), (-0.5, -1.5, 0.5338), (0.5, -1.426, 1.523), (-0.5, -1.426, 1.523), (-0.5, 1.426, 1.523), (0.5, 1.426, 1.523), (-0.5, 1.426, 0.5338), (0.5, 1.426, 0.5338), (0.5, -1.426, 0.5338), (-0.5, -1.426, 0.5338), (1.359, -0.5, 0.0), (1.359, 0.5, 0.0), (1.359, 0.5, 1.523), (1.359, -0.5, 1.523), (1.359, 0.5, 0.5338), (1.359, -0.5, 0.5338), (-0.8178, 0.0, 0.6856), (0.5, 1.5, 2.069), (1.5, 1.5, 2.069), (-0.5, -1.5, 2.069), (-1.5, -1.5, 2.069), (1.5, 0.0, 3.069), (-1.5, 1.5, 2.069), (-1.5, 0.0, 3.069), (-0.5, 0.0, 3.069), (1.5, -1.5, 2.069), (-0.5, 1.5, 2.069), (0.5, -1.5, 2.069), (0.5, 0.0, 3.069)], [], [(25, 13, 3, 19), (41, 29, 7, 20), (23, 17, 5, 21), (39, 33, 1, 18), (36, 14, 4, 31), (32, 5, 77, 79), (26, 6, 15, 34), (5, 17, 16, 7, 10), (3, 13, 12, 1, 8), (7, 29, 69, 70), (34, 15, 14, 36), (20, 7, 16, 22), (22, 16, 17, 23), (18, 1, 12, 24), (24, 12, 13, 25), (47, 24, 25, 48), (49, 18, 24, 47), (43, 20, 22, 45), (53, 39, 18, 49), (46, 23, 21, 44), (51, 41, 20, 43), (48, 25, 19, 42), (42, 19, 40, 50), (51, 50, 58, 59), (44, 21, 38, 52), (41, 51, 59, 57), (9, 35, 37, 11), (35, 34, 36, 37), (28, 3, 74, 78), (3, 8, 75, 74), (2, 27, 35, 9), (27, 26, 34, 35), (1, 33, 71, 72), (5, 10, 73, 77), (11, 37, 30, 0), (37, 36, 31, 30), (21, 5, 32, 38), (38, 32, 33, 39), (19, 3, 28, 40), (40, 28, 29, 41), (31, 52, 53, 30), (4, 44, 52, 31), (27, 50, 51, 26), (2, 42, 50, 27), (9, 48, 42, 2), (26, 51, 43, 6), (14, 46, 44, 4), (30, 53, 49, 0), (6, 43, 45, 15), (0, 49, 47, 11), (11, 47, 48, 9), (58, 56, 57, 59), (60, 54, 55, 61), (40, 41, 57, 56), (53, 52, 60, 61), (38, 39, 55, 54), (52, 38, 54, 60), (50, 40, 56, 58), (39, 53, 61, 55), (15, 45, 66, 63), (23, 46, 67, 65), (22, 23, 65, 64), (46, 14, 62, 67), (14, 15, 63, 62), (45, 22, 64, 66), (66, 64, 68), (67, 62, 68), (62, 63, 68), (65, 67, 68), (64, 65, 68), (63, 66, 68), (78, 74, 75, 76), (79, 77, 73, 80), (72, 71, 76, 75), (71, 79, 80, 76), (70, 69, 80, 73), (69, 78, 76, 80), (8, 1, 72, 75), (29, 28, 78, 69), (33, 32, 79, 71), (10, 7, 70, 73)])
me_cube_001.polygons.foreach_set('material_index', [0, 0, 0, 0, 0, 3, 0, 0, 0, 3, 0, 0, 0, 0, 0, 0, 0, 0, 0, 0, 0, 0, 0, 0, 0, 0, 0, 0, 3, 3, 0, 0, 3, 3, 0, 0, 0, 0, 0, 0, 0, 0, 0, 0, 0, 0, 0, 0, 0, 0, 0, 1, 1, 0, 0, 0, 0, 0, 0, 0, 0, 0, 0, 0, 0, 2, 2, 2, 2, 2, 2, 3, 3, 3, 3, 3, 3, 3, 3, 3, 3])
_uv = me_cube_001.uv_layers.new(name='UVMap')
_uv.uv.foreach_set('vector', [0.5981, 0.1875, 0.6875, 0.1875, 0.6875, 0.3125, 0.5981, 0.3125, 0.5981, 0.4375, 0.6875, 0.4375, 0.6875, 0.5625, 0.5981, 0.5625, 0.5981, 0.6875, 0.6875, 0.6875, 0.6875, 0.8125, 0.5981, 0.8125, 0.5981, 0.9375, 0.6875, 0.9375, 0.6875, 1.062, 0.5981, 1.062, 0.3125, 0.6875, 0.4375, 0.6875, 0.4375, 0.8125, 0.3125, 0.8125, 0.6875, 0.8125, 0.6875, 0.6875, 0.7005, 0.6875, 0.7005, 0.8125, 0.3125, 0.4375, 0.4375, 0.4375, 0.4375, 0.5625, 0.3125, 0.5625, 0.6875, 0.8125, 0.6875, 0.6875, 0.6875, 0.5625, 0.6875, 0.4375, 0.9079, 0.8125, 0.6875, 0.3125, 0.6875, 0.1875, 0.6875, 0.0625, 0.6875, -0.0625, 0.9079, 0.3125, 0.6875, 0.5625, 0.6875, 0.4375, 0.7005, 0.4375, 0.7005, 0.5625, 0.3125, 0.5625, 0.4375, 0.5625, 0.4375, 0.6875, 0.3125, 0.6875, 0.5981, 0.4375, 0.6875, 0.4375, 0.6875, 0.5625, 0.5981, 0.5625, 0.5981, 0.5625, 0.6875, 0.5625, 0.6875, 0.6875, 0.5981, 0.6875, 0.5981, -0.0625, 0.6875, -0.0625, 0.6875, 0.0625, 0.5981, 0.0625, 0.5981, 0.0625, 0.6875, 0.0625, 0.6875, 0.1875, 0.5981, 0.1875, 0.4126, 0.0625, 0.5981, 0.0625, 0.5981, 0.1875, 0.4126, 0.1875, 0.4126, -0.0625, 0.5981, -0.0625, 0.5981, 0.0625, 0.4126, 0.0625, 0.4126, 0.4375, 0.5981, 0.4375, 0.5981, 0.5625, 0.4126, 0.5625, 0.4126, 0.9375, 0.5981, 0.9375, 0.5981, 1.062, 0.4126, 1.062, 0.4126, 0.6875, 0.5981, 0.6875, 0.5981, 0.8125, 0.4126, 0.8125, 0.4126, 0.4375, 0.5981, 0.4375, 0.5981, 0.5625, 0.4126, 0.5625, 0.4126, 0.1875, 0.5981, 0.1875, 0.5981, 0.3125, 0.4126, 0.3125, 0.4126, 0.1875, 0.5981, 0.1875, 0.5981, 0.3125, 0.4126, 0.3125, 0.4126, 0.4375, 0.4126, 0.3125, 0.4126, 0.3125, 0.4126, 0.4375, 0.4126, 0.6875, 0.5981, 0.6875, 0.5981, 0.8125, 0.4126, 0.8125, 0.5981, 0.4375, 0.4126, 0.4375, 0.4126, 0.4375, 0.5981, 0.4375, 0.0625, 0.5625, 0.1875, 0.5625, 0.1875, 0.6875, 0.0625, 0.6875, 0.1875, 0.5625, 0.3125, 0.5625, 0.3125, 0.6875, 0.1875, 0.6875, 0.6875, 0.3125, 0.6875, 0.1875, 0.7005, 0.1875, 0.7005, 0.3125, 0.6875, 0.3125, 0.9079, 0.3125, 0.9232, 0.3255, 0.7028, 0.3255, 0.0625, 0.4375, 0.1875, 0.4375, 0.1875, 0.5625, 0.0625, 0.5625, 0.1875, 0.4375, 0.3125, 0.4375, 0.3125, 0.5625, 0.1875, 0.5625, 0.6875, 1.062, 0.6875, 0.9375, 0.7005, 0.9375, 0.7005, 1.062, 0.6875, 0.8125, 0.9079, 0.8125, 0.9232, 0.8255, 0.7028, 0.8255, 0.0625, 0.6875, 0.1875, 0.6875, 0.1875, 0.8125, 0.0625, 0.8125, 0.1875, 0.6875, 0.3125, 0.6875, 0.3125, 0.8125, 0.1875, 0.8125, 0.5981, 0.6875, 0.6875, 0.6875, 0.6875, 0.8125, 0.5981, 0.8125, 0.5981, 0.8125, 0.6875, 0.8125, 0.6875, 0.9375, 0.5981, 0.9375, 0.5981, 0.1875, 0.6875, 0.1875, 0.6875, 0.3125, 0.5981, 0.3125, 0.5981, 0.3125, 0.6875, 0.3125, 0.6875, 0.4375, 0.5981, 0.4375, 0.3125, 0.8125, 0.4126, 0.8125, 0.4126, 0.9375, 0.3125, 0.9375, 0.3125, 0.6875, 0.4126, 0.6875, 0.4126, 0.8125, 0.3125, 0.8125, 0.3125, 0.3125, 0.4126, 0.3125, 0.4126, 0.4375, 0.3125, 0.4375, 0.3125, 0.1875, 0.4126, 0.1875, 0.4126, 0.3125, 0.3125, 0.3125, 0.3125, 0.1875, 0.4126, 0.1875, 0.4126, 0.3125, 0.3125, 0.3125, 0.3125, 0.4375, 0.4126, 0.4375, 0.4126, 0.5625, 0.3125, 0.5625, 0.3125, 0.6875, 0.4126, 0.6875, 0.4126, 0.8125, 0.3125, 0.8125, 0.3125, 0.9375, 0.4126, 0.9375, 0.4126, 1.062, 0.3125, 1.062, 0.3125, 0.4375, 0.4126, 0.4375, 0.4126, 0.5625, 0.3125, 0.5625, 0.3125, -0.0625, 0.4126, -0.0625, 0.4126, 0.0625, 0.3125, 0.0625, 0.3125, 0.0625, 0.4126, 0.0625, 0.4126, 0.1875, 0.3125, 0.1875, 0.4126, 0.3125, 0.5981, 0.3125, 0.5981, 0.4375, 0.4126, 0.4375, 0.4126, 0.8125, 0.5981, 0.8125, 0.5981, 0.9375, 0.4126, 0.9375, 0.5981, 0.3125, 0.5981, 0.4375, 0.5981, 0.4375, 0.5981, 0.3125, 0.4126, 0.9375, 0.4126, 0.8125, 0.4126, 0.8125, 0.4126, 0.9375, 0.5981, 0.8125, 0.5981, 0.9375, 0.5981, 0.9375, 0.5981, 0.8125, 0.4126, 0.8125, 0.5981, 0.8125, 0.5981, 0.8125, 0.4126, 0.8125, 0.4126, 0.3125, 0.5981, 0.3125, 0.5981, 0.3125, 0.4126, 0.3125, 0.5981, 0.9375, 0.4126, 0.9375, 0.4126, 0.9375, 0.5981, 0.9375, 0.3125, 0.5625, 0.4126, 0.5625, 0.4126, 0.5625, 0.3125, 0.5625, 0.5981, 0.6875, 0.4126, 0.6875, 0.4126, 0.6875, 0.5981, 0.6875, 0.5981, 0.5625, 0.5981, 0.6875, 0.5981, 0.6875, 0.5981, 0.5625, 0.4126, 0.6875, 0.3125, 0.6875, 0.3125, 0.6875, 0.4126, 0.6875, 0.4375, 0.6875, 0.4375, 0.5625, 0.4198, 0.5625, 0.4198, 0.6875, 0.4126, 0.5625, 0.5981, 0.5625, 0.5981, 0.5625, 0.4126, 0.5625, 0.4126, 0.5625, 0.5981, 0.5625, 0.3755, 0.5625, 0.4126, 0.6875, 0.3125, 0.6875, 0.3755, 0.6875, 0.4198, 0.6875, 0.4198, 0.5625, 0.2273, 0.7518, 0.5981, 0.6875, 0.4126, 0.6875, 0.8025, 0.6875, 0.5981, 0.5625, 0.5981, 0.6875, 0.5981, 0.5099, 0.3125, 0.5625, 0.4126, 0.5625, 0.1452, 0.5625, 0.6922, 0.3125, 0.6922, 0.1875, 0.9126, 0.1875, 0.9126, 0.3125, 0.6922, 0.8125, 0.6922, 0.6875, 0.9126, 0.6875, 0.9126, 0.8125, 0.6922, 1.062, 0.6922, 0.9375, 0.9126, 0.9375, 0.9126, 1.062, 0.6922, 0.9375, 0.6922, 0.8125, 0.9126, 0.8125, 0.9126, 0.9375, 0.6922, 0.5625, 0.6922, 0.4375, 0.9126, 0.4375, 0.9126, 0.5625, 0.6922, 0.4375, 0.6922, 0.3125, 0.9126, 0.3125, 0.9126, 0.4375, 0.9079, 0.3125, 0.6875, -0.0625, 0.7028, -0.0495, 0.9232, 0.3255, 0.6875, 0.4375, 0.6875, 0.3125, 0.7005, 0.3125, 0.7005, 0.4375, 0.6875, 0.9375, 0.6875, 0.8125, 0.7005, 0.8125, 0.7005, 0.9375, 0.9079, 0.8125, 0.6875, 0.4375, 0.7028, 0.4505, 0.9232, 0.8255])
me_cube_001.materials.append(mat_house)
me_cube_001.materials.append(mat_window)
me_cube_001.materials.append(mat_inside)
me_cube_001.materials.append(mat_roof)
me_cube_001.update()
me_cube_002 = bpy.data.meshes.new('Cube.002')
me_cube_002.from_pydata([(0.04197, 0.0, -0.7615), (0.04197, 1.0, -0.7615), (0.04197, 1.0, 0.7615), (0.04197, 0.0, 0.7615), (-0.04197, 0.0, -0.7615), (-0.04197, 1.0, -0.7615), (-0.04197, 1.0, 0.7615), (-0.04197, 0.0, 0.7615), (0.04197, 0.8754, -0.7615), (0.04197, 0.8754, 0.7615), (-0.04197, 0.8754, -0.7615), (-0.04197, 0.8754, 0.7615), (0.04197, 1.0, -0.1269), (0.04197, 0.0, -0.1269), (-0.04197, 1.0, -0.1269), (-0.04197, 0.0, -0.1269), (0.04197, 0.8754, -0.07028), (0.04197, 0.932, -0.1269), (0.04197, 0.8754, -0.1836), (0.04197, 0.8187, -0.1269), (-0.04197, 0.8754, -0.1836), (-0.04197, 0.932, -0.1269), (-0.04197, 0.8754, -0.07028), (-0.04197, 0.8187, -0.1269), (0.08514, 0.8754, -0.07028), (0.08514, 0.932, -0.1269), (0.08514, 0.8754, -0.1836), (0.08514, 0.8187, -0.1269), (-0.08514, 0.8754, -0.1836), (-0.08514, 0.932, -0.1269), (-0.08514, 0.8754, -0.07028), (-0.08514, 0.8187, -0.1269)], [], [(14, 6, 11, 22, 21), (10, 20, 23, 15, 4), (13, 0, 4, 15), (8, 1, 5, 10), (9, 3, 7, 11), (12, 2, 6, 14), (2, 9, 11, 6), (0, 8, 10, 4), (8, 0, 13, 19, 18), (23, 22, 11, 7, 15), (16, 19, 13, 3, 9), (1, 12, 14, 5), (3, 13, 15, 7), (1, 8, 18, 17, 12), (5, 14, 21, 20, 10), (20, 21, 29, 28), (22, 23, 31, 30), (12, 17, 16, 9, 2), (24, 25, 26, 27), (28, 29, 30, 31), (18, 19, 27, 26), (16, 17, 25, 24), (21, 22, 30, 29), (23, 20, 28, 31), (17, 18, 26, 25), (19, 16, 24, 27)])
me_cube_002.polygons.foreach_set('material_index', [0, 0, 0, 0, 0, 0, 0, 0, 0, 0, 0, 0, 0, 0, 0, 1, 1, 0, 1, 1, 1, 1, 1, 1, 1, 1])
_uv = me_cube_002.uv_layers.new(name='UVMap')
_uv.uv.foreach_set('vector', [0.4315, 0.5625, 0.5981, 0.5625, 0.5981, 0.5781, 0.4421, 0.5781, 0.4315, 0.571, 0.3125, 0.5781, 0.4209, 0.5781, 0.4315, 0.5852, 0.4315, 0.6875, 0.3125, 0.6875, 0.4315, 0.6875, 0.3125, 0.6875, 0.3125, 0.6875, 0.4315, 0.6875, 0.3125, 0.5781, 0.3125, 0.5625, 0.3125, 0.5625, 0.3125, 0.5781, 0.5981, 0.5781, 0.5981, 0.6875, 0.5981, 0.6875, 0.5981, 0.5781, 0.4315, 0.5625, 0.5981, 0.5625, 0.5981, 0.5625, 0.4315, 0.5625, 0.5981, 0.5625, 0.5981, 0.5781, 0.5981, 0.5781, 0.5981, 0.5625, 0.3125, 0.6875, 0.3125, 0.5781, 0.3125, 0.5781, 0.3125, 0.6875, 0.3125, 0.5781, 0.3125, 0.6875, 0.4315, 0.6875, 0.4315, 0.5852, 0.4209, 0.5781, 0.4315, 0.5852, 0.4421, 0.5781, 0.5981, 0.5781, 0.5981, 0.6875, 0.4315, 0.6875, 0.4421, 0.5781, 0.4315, 0.5852, 0.4315, 0.6875, 0.5981, 0.6875, 0.5981, 0.5781, 0.3125, 0.5625, 0.4315, 0.5625, 0.4315, 0.5625, 0.3125, 0.5625, 0.5981, 0.6875, 0.4315, 0.6875, 0.4315, 0.6875, 0.5981, 0.6875, 0.3125, 0.5625, 0.3125, 0.5781, 0.4209, 0.5781, 0.4315, 0.571, 0.4315, 0.5625, 0.3125, 0.5625, 0.4315, 0.5625, 0.4315, 0.571, 0.4209, 0.5781, 0.3125, 0.5781, 0.4209, 0.5781, 0.4315, 0.571, 0.4315, 0.571, 0.4209, 0.5781, 0.4421, 0.5781, 0.4315, 0.5852, 0.4315, 0.5852, 0.4421, 0.5781, 0.4315, 0.5625, 0.4315, 0.571, 0.4421, 0.5781, 0.5981, 0.5781, 0.5981, 0.5625, 0.4421, 0.5781, 0.4315, 0.571, 0.4209, 0.5781, 0.4315, 0.5852, 0.4209, 0.5781, 0.4315, 0.571, 0.4421, 0.5781, 0.4315, 0.5852, 0.4209, 0.5781, 0.4315, 0.5852, 0.4315, 0.5852, 0.4209, 0.5781, 0.4421, 0.5781, 0.4315, 0.571, 0.4315, 0.571, 0.4421, 0.5781, 0.4315, 0.571, 0.4421, 0.5781, 0.4421, 0.5781, 0.4315, 0.571, 0.4315, 0.5852, 0.4209, 0.5781, 0.4209, 0.5781, 0.4315, 0.5852, 0.4315, 0.571, 0.4209, 0.5781, 0.4209, 0.5781, 0.4315, 0.571, 0.4315, 0.5852, 0.4421, 0.5781, 0.4421, 0.5781, 0.4315, 0.5852])
me_cube_002.materials.append(mat_door)
me_cube_002.materials.append(mat_knob)
me_cube_002.update()
me_cube_003 = bpy.data.meshes.new('Cube.003')
me_cube_003.from_pydata([(-3.0, -3.0, 0.0), (-3.0, -3.0, 3.0), (-3.0, 3.0, 0.0), (-3.0, 3.0, 3.0), (3.0, -3.0, 0.0), (3.0, -3.0, 3.0), (3.0, 3.0, 0.0), (3.0, 3.0, 3.0), (1.0, 3.0, 0.0), (-1.0, 3.0, 0.0), (-1.0, 3.0, 3.0), (1.0, 3.0, 3.0), (-1.0, -3.0, 0.0), (1.0, -3.0, 0.0), (-3.0, 0.0, 0.0), (-3.0, -2.0, 0.0), (-3.0, -2.0, 3.0), (-3.0, 0.0, 3.0), (3.0, -2.0, 0.0), (3.0, 0.0, 0.0), (3.0, 0.0, 3.0), (3.0, -2.0, 3.0), (-1.0, -2.0, 0.0), (-1.0, 0.0, 0.0), (1.0, -2.0, 0.0), (1.0, 0.0, 0.0), (-3.0, -3.0, 2.0), (-3.0, 3.0, 2.0), (3.0, 3.0, 2.0), (3.0, -3.0, 2.0), (-1.0, 3.0, 2.0), (1.0, 3.0, 2.0), (3.0, 0.0, 2.0), (3.0, -2.0, 2.0), (-3.0, -2.0, 2.0), (-3.0, 0.0, 2.0), (4.0, 0.0, 2.0), (4.0, -2.0, 2.0), (1.0, 4.0, 0.0), (-1.0, 4.0, 2.0), (-10.0, -3.0, 0.0), (-10.0, -3.0, 3.0), (-10.0, 3.0, 0.0), (-10.0, 3.0, 3.0), (-4.0, -3.0, 0.0), (-4.0, -3.0, 3.0), (-4.0, 3.0, 0.0), (-4.0, 3.0, 3.0), (-6.0, 3.0, 0.0), (-8.0, 3.0, 0.0), (-8.0, 3.0, 3.0), (-6.0, 3.0, 3.0), (-8.0, -3.0, 0.0), (-6.0, -3.0, 0.0), (-10.0, 0.0, 0.0), (-10.0, -2.0, 0.0), (-10.0, -2.0, 3.0), (-10.0, 0.0, 3.0), (-4.0, -2.0, 0.0), (-4.0, 0.0, 0.0), (-4.0, 0.0, 3.0), (-4.0, -2.0, 3.0), (-8.0, -2.0, 0.0), (-8.0, 0.0, 0.0), (-6.0, -2.0, 0.0), (-6.0, 0.0, 0.0), (-10.0, -3.0, 2.0), (-10.0, 3.0, 2.0), (-4.0, 3.0, 2.0), (-4.0, -3.0, 2.0), (-8.0, 3.0, 2.0), (-6.0, 3.0, 2.0), (-4.0, 0.0, 2.0), (-4.0, -2.0, 2.0), (-10.0, -2.0, 2.0), (-10.0, 0.0, 2.0), (-6.0, 4.0, 0.0), (-8.0, 4.0, 0.0), (-6.0, 4.0, 2.0), (3.0, 10.0, 0.0), (3.0, 10.0, 3.0), (3.0, 4.0, 0.0), (3.0, 4.0, 3.0), (-10.0, 10.0, 0.0), (-10.0, 4.0, 0.0), (-10.0, 4.0, 3.0), (-6.0, 4.0, 3.0), (-8.0, 4.0, 3.0), (-6.0, 10.0, 0.0), (-8.0, 10.0, 0.0), (1.0, 4.0, 3.0), (1.0, 4.0, 2.0), (1.0, 10.0, 0.0), (-1.0, 10.0, 0.0), (3.0, 4.0, 2.0), (-10.0, 4.0, 2.0), (-10.0, 10.0, 2.0), (-8.0, 4.0, 2.0), (-1.0, 4.0, 3.0), (-1.0, 4.0, 0.0), (3.0, 10.0, 2.0), (-6.0, 10.0, 2.0), (-8.0, 10.0, 2.0), (1.0, 10.0, 2.0), (-1.0, 10.0, 2.0), (-10.0, 10.0, 3.0), (-6.0, 10.0, 3.0), (-8.0, 10.0, 3.0), (1.0, 10.0, 3.0), (-1.0, 10.0, 3.0), (4.0, -3.0, 0.0), (4.0, -3.0, 3.0), (4.0, 10.0, 0.0), (4.0, 10.0, 3.0), (10.0, -3.0, 0.0), (10.0, -3.0, 3.0), (10.0, 10.0, 0.0), (10.0, 10.0, 3.0), (4.0, 0.0, 0.0), (4.0, -2.0, 0.0), (4.0, -2.0, 3.0), (4.0, 0.0, 3.0), (10.0, -2.0, 0.0), (10.0, 0.0, 0.0), (10.0, 0.0, 3.0), (10.0, -2.0, 3.0), (4.0, -3.0, 2.0), (4.0, 10.0, 2.0), (10.0, 10.0, 2.0), (10.0, -3.0, 2.0), (10.0, 0.0, 2.0), (10.0, -2.0, 2.0), (4.0, 4.0, 3.0), (10.0, 4.0, 0.0), (4.0, 4.0, 0.0), (10.0, 4.0, 3.0), (10.0, 4.0, 2.0), (4.0, 4.0, 2.0), (4.0, 3.0, 0.0), (10.0, 3.0, 3.0), (4.0, 3.0, 2.0), (4.0, 3.0, 3.0), (10.0, 3.0, 0.0), (10.0, 3.0, 2.0), (-3.0, 4.0, 3.0), (-3.0, 4.0, 2.0), (-3.0, 10.0, 0.0), (-3.0, 4.0, 0.0), (-3.0, 10.0, 2.0), (-3.0, 10.0, 3.0), (-4.0, 4.0, 3.0), (-4.0, 4.0, 2.0), (-4.0, 10.0, 0.0), (-4.0, 4.0, 0.0), (-4.0, 10.0, 2.0), (-4.0, 10.0, 3.0), (-1.0, -4.0, 0.0), (1.0, -4.0, 0.0), (-1.0, -6.0, 0.0), (1.0, -6.0, 0.0), (-1.0, -7.0, 0.0), (1.0, -7.0, 0.0), (-6.0, -4.0, 4.0), (-6.0, -6.0, 4.0), (6.0, -4.0, -4.0), (6.0, -6.0, -4.0)], [], [(35, 27, 3, 17), (31, 28, 7, 11), (33, 29, 5, 21), (24, 13, 4, 18), (15, 0, 12, 22), (22, 12, 13, 24), (27, 30, 10, 3), (30, 31, 11, 10), (9, 23, 25, 8), (23, 22, 24, 25), (2, 14, 23, 9), (14, 15, 22, 23), (8, 25, 19, 6), (25, 24, 18, 19), (28, 32, 20, 7), (32, 33, 21, 20), (26, 34, 16, 1), (34, 35, 17, 16), (33, 32, 36, 37), (0, 15, 34, 26), (19, 18, 119, 118), (6, 19, 32, 28), (2, 9, 30, 27), (18, 4, 29, 33), (8, 6, 28, 31), (14, 2, 27, 35), (32, 19, 118, 36), (18, 33, 37, 119), (75, 67, 43, 57), (71, 68, 47, 51), (73, 69, 45, 61), (64, 53, 44, 58), (55, 40, 52, 62), (62, 52, 53, 64), (67, 70, 50, 43), (70, 71, 51, 50), (49, 63, 65, 48), (63, 62, 64, 65), (42, 54, 63, 49), (54, 55, 62, 63), (48, 65, 59, 46), (65, 64, 58, 59), (68, 72, 60, 47), (72, 73, 61, 60), (66, 74, 56, 41), (74, 75, 57, 56), (73, 72, 35, 34), (40, 55, 74, 66), (59, 58, 15, 14), (46, 59, 72, 68), (48, 71, 78, 76), (42, 49, 70, 67), (58, 44, 69, 73), (48, 46, 68, 71), (54, 42, 67, 75), (72, 59, 14, 35), (55, 54, 75, 74), (58, 73, 34, 15), (91, 39, 98, 90), (71, 70, 97, 78), (70, 49, 77, 97), (49, 48, 76, 77), (0, 26, 69, 44), (26, 1, 45, 69), (1, 16, 61, 45), (16, 17, 60, 61), (17, 3, 47, 60), (38, 92, 93, 99), (97, 95, 85, 87), (100, 94, 82, 80), (105, 85, 95, 96), (77, 89, 83, 84), (153, 152, 88, 76), (151, 78, 86, 150), (78, 97, 87, 86), (94, 91, 90, 82), (81, 79, 92, 38), (81, 38, 91, 94), (84, 83, 96, 95), (8, 38, 99, 9), (153, 76, 78, 151), (79, 81, 94, 100), (77, 84, 95, 97), (76, 88, 89, 77), (31, 91, 38, 8), (30, 9, 99, 39), (31, 30, 39, 91), (83, 89, 102, 96), (92, 79, 100, 103), (93, 92, 103, 104), (89, 88, 101, 102), (146, 93, 104, 148), (148, 104, 109, 149), (103, 100, 80, 108), (104, 103, 108, 109), (102, 101, 106, 107), (96, 102, 107, 105), (137, 127, 113, 132), (110, 114, 122, 119), (131, 129, 115, 125), (118, 119, 122, 123), (117, 113, 127, 128), (112, 116, 128, 127), (143, 130, 124, 139), (130, 131, 125, 124), (126, 37, 120, 111), (37, 36, 121, 120), (110, 119, 37, 126), (142, 123, 130, 143), (138, 118, 123, 142), (122, 114, 129, 131), (123, 122, 131, 130), (134, 112, 127, 137), (5, 29, 126, 111), (29, 4, 110, 126), (21, 5, 111, 120), (20, 21, 120, 121), (138, 134, 137, 140), (112, 134, 133, 116), (116, 133, 136, 128), (128, 136, 135, 117), (140, 137, 132, 141), (36, 140, 141, 121), (118, 138, 140, 36), (134, 138, 142, 133), (133, 142, 143, 136), (136, 143, 139, 135), (7, 20, 121, 141), (80, 82, 132, 113), (132, 82, 7, 141), (11, 7, 82, 90), (10, 11, 90, 98), (154, 148, 149, 155), (152, 146, 148, 154), (99, 147, 145, 39), (39, 145, 144, 98), (99, 93, 146, 147), (88, 152, 154, 101), (101, 154, 155, 106), (147, 153, 151, 145), (145, 151, 150, 144), (147, 146, 152, 153), (3, 10, 98, 144), (47, 3, 144, 150), (51, 47, 150, 86), (50, 51, 86, 87), (43, 50, 87, 85), (13, 12, 156, 157), (157, 156, 158, 159), (159, 158, 160, 161), (158, 156, 162, 163), (157, 159, 165, 164)])
me_cube_003.polygons.foreach_set('material_index', [0, 0, 0, 1, 1, 1, 0, 0, 1, 1, 1, 1, 1, 1, 0, 0, 0, 0, 0, 0, 1, 0, 0, 0, 0, 0, 0, 0, 0, 0, 0, 1, 1, 1, 0, 0, 1, 1, 1, 1, 1, 1, 0, 0, 0, 0, 0, 0, 1, 0, 0, 0, 0, 0, 0, 0, 0, 0, 0, 0, 0, 1, 2, 2, 2, 2, 2, 1, 0, 0, 0, 1, 1, 0, 0, 0, 1, 0, 0, 1, 0, 0, 0, 1, 0, 0, 1, 0, 0, 0, 0, 0, 0, 0, 0, 0, 0, 0, 1, 0, 1, 0, 0, 0, 0, 0, 0, 0, 0, 1, 0, 0, 0, 2, 2, 2, 2, 0, 1, 0, 0, 0, 0, 0, 1, 0, 0, 2, 2, 2, 2, 2, 0, 0, 0, 0, 1, 0, 0, 0, 0, 1, 2, 2, 2, 2, 2, 1, 1, 1, 1, 1])
_uv = me_cube_003.uv_layers.new(name='UVMap')
_uv.uv.foreach_set('vector', [0.1161, 0.6717, 1.127, 0.6717, 1.127, 1.009, 0.1161, 1.009, 0.4532, 0.6717, 1.127, 0.6717, 1.127, 1.009, 0.4532, 1.009, -0.5581, 0.6717, -0.8952, 0.6717, -0.8952, 1.009, -0.5581, 1.009, 0.9975, -0.045, 0.9975, -0.245, 1.398, -0.245, 1.398, -0.045, 0.1975, -0.045, 0.1975, -0.245, 0.5975, -0.245, 0.5975, -0.045, 0.5975, -0.045, 0.5975, -0.245, 0.9975, -0.245, 0.9975, -0.045, -0.8952, 0.6717, -0.221, 0.6717, -0.221, 1.009, -0.8952, 1.009, -0.221, 0.6717, 0.4532, 0.6717, 0.4532, 1.009, -0.221, 1.009, 0.5975, 0.955, 0.5975, 0.355, 0.9975, 0.355, 0.9975, 0.955, 0.5975, 0.355, 0.5975, -0.045, 0.9975, -0.045, 0.9975, 0.355, 0.1975, 0.955, 0.1975, 0.355, 0.5975, 0.355, 0.5975, 0.955, 0.1975, 0.355, 0.1975, -0.045, 0.5975, -0.045, 0.5975, 0.355, 0.9975, 0.955, 0.9975, 0.355, 1.398, 0.355, 1.398, 0.955, 0.9975, 0.355, 0.9975, -0.045, 1.398, -0.045, 1.398, 0.355, 1.127, 0.6717, 0.1161, 0.6717, 0.1161, 1.009, 1.127, 1.009, 0.1161, 0.6717, -0.5581, 0.6717, -0.5581, 1.009, 0.1161, 1.009, -0.8952, 0.6717, -0.5581, 0.6717, -0.5581, 1.009, -0.8952, 1.009, -0.5581, 0.6717, 0.1161, 0.6717, 0.1161, 1.009, -0.5581, 1.009, 1.127, -0.6767, 1.127, -0.002473, 1.465, -0.002473, 1.465, -0.6767, -0.8952, -0.002473, -0.5581, -0.002473, -0.5581, 0.6717, -0.8952, 0.6717, 1.398, 0.355, 1.398, -0.045, 1.598, -0.045, 1.598, 0.355, 1.127, -0.002473, 0.1161, -0.002473, 0.1161, 0.6717, 1.127, 0.6717, -0.8952, -0.002473, -0.221, -0.002473, -0.221, 0.6717, -0.8952, 0.6717, -0.5581, -0.002473, -0.8952, -0.002473, -0.8952, 0.6717, -0.5581, 0.6717, 0.4532, -0.002473, 1.127, -0.002473, 1.127, 0.6717, 0.4532, 0.6717, 0.1161, -0.002473, 1.127, -0.002473, 1.127, 0.6717, 0.1161, 0.6717, 1.127, 0.6717, 1.127, -0.002473, 1.465, -0.002473, 1.465, 0.6717, 1.127, -0.002473, 1.127, 0.6717, 1.465, 0.6717, 1.465, -0.002473, 0.1161, 0.6717, 1.127, 0.6717, 1.127, 1.009, 0.1161, 1.009, -1.906, 0.6717, -1.232, 0.6717, -1.232, 1.009, -1.906, 1.009, -0.5581, 0.6717, -0.8952, 0.6717, -0.8952, 1.009, -0.5581, 1.009, -0.4025, -0.045, -0.4025, -0.245, -0.0025, -0.245, -0.0025, -0.045, -1.202, -0.045, -1.202, -0.245, -0.8025, -0.245, -0.8025, -0.045, -0.8025, -0.045, -0.8025, -0.245, -0.4025, -0.245, -0.4025, -0.045, -3.255, 0.6717, -2.581, 0.6717, -2.581, 1.009, -3.255, 1.009, -2.581, 0.6717, -1.906, 0.6717, -1.906, 1.009, -2.581, 1.009, -0.8025, 0.955, -0.8025, 0.355, -0.4025, 0.355, -0.4025, 0.955, -0.8025, 0.355, -0.8025, -0.045, -0.4025, -0.045, -0.4025, 0.355, -1.202, 0.955, -1.202, 0.355, -0.8025, 0.355, -0.8025, 0.955, -1.202, 0.355, -1.202, -0.045, -0.8025, -0.045, -0.8025, 0.355, -0.4025, 0.955, -0.4025, 0.355, -0.0025, 0.355, -0.0025, 0.955, -0.4025, 0.355, -0.4025, -0.045, -0.0025, -0.045, -0.0025, 0.355, 1.127, 0.6717, 0.1161, 0.6717, 0.1161, 1.009, 1.127, 1.009, 0.1161, 0.6717, -0.5581, 0.6717, -0.5581, 1.009, 0.1161, 1.009, -0.8952, 0.6717, -0.5581, 0.6717, -0.5581, 1.009, -0.8952, 1.009, -0.5581, 0.6717, 0.1161, 0.6717, 0.1161, 1.009, -0.5581, 1.009, -1.232, -0.6767, -1.232, -0.002473, -0.8952, -0.002473, -0.8952, -0.6767, -0.8952, -0.002473, -0.5581, -0.002473, -0.5581, 0.6717, -0.8952, 0.6717, -0.0025, 0.355, -0.0025, -0.045, 0.1975, -0.045, 0.1975, 0.355, 1.127, -0.002473, 0.1161, -0.002473, 0.1161, 0.6717, 1.127, 0.6717, 1.127, -0.002473, 1.127, 0.6717, 1.465, 0.6717, 1.465, -0.002473, -3.255, -0.002473, -2.581, -0.002473, -2.581, 0.6717, -3.255, 0.6717, -0.5581, -0.002473, -0.8952, -0.002473, -0.8952, 0.6717, -0.5581, 0.6717, -1.906, -0.002473, -1.232, -0.002473, -1.232, 0.6717, -1.906, 0.6717, 0.1161, -0.002473, 1.127, -0.002473, 1.127, 0.6717, 0.1161, 0.6717, -1.232, 0.6717, -1.232, -0.002473, -0.8952, -0.002473, -0.8952, 0.6717, -0.5581, -0.002473, 0.1161, -0.002473, 0.1161, 0.6717, -0.5581, 0.6717, -1.232, -0.002473, -1.232, 0.6717, -0.8952, 0.6717, -0.8952, -0.002473, 0.4532, 0.6717, -0.221, 0.6717, -0.221, 1.009, 0.4532, 1.009, -1.906, 1.009, -2.581, 1.009, -2.581, 1.346, -1.906, 1.346, 1.127, 0.6717, 1.127, -0.002473, 1.465, -0.002473, 1.465, 0.6717, -0.8025, 0.955, -0.4025, 0.955, -0.4025, 1.155, -0.8025, 1.155, -0.8952, -0.002473, -0.8952, 0.6717, -0.8952, 0.6717, -0.8952, -0.002473, -0.8952, 0.6717, -0.8952, 1.009, -0.8952, 1.009, -0.8952, 0.6717, -0.8952, 1.009, -0.5581, 1.009, -0.5581, 1.009, -0.8952, 1.009, -0.5581, 1.009, 0.1161, 1.009, 0.1161, 1.009, -0.5581, 1.009, 0.1161, 1.009, 1.127, 1.009, 1.127, 1.009, 0.1161, 1.009, 0.9975, 1.155, 0.9975, 2.355, 0.5975, 2.355, 0.5975, 1.155, -2.581, 0.6717, -3.255, 0.6717, -3.255, 1.009, -2.581, 1.009, 3.487, 0.6717, 1.465, 0.6717, 1.465, 1.009, 3.487, 1.009, 3.487, 1.009, 1.465, 1.009, 1.465, 0.6717, 3.487, 0.6717, -0.8025, 1.155, -0.8025, 2.355, -1.202, 2.355, -1.202, 1.155, -0.0025, 1.155, -0.0025, 2.355, -0.4025, 2.355, -0.4025, 1.155, -1.232, 0.6717, -1.906, 0.6717, -1.906, 1.009, -1.232, 1.009, -1.906, 0.6717, -2.581, 0.6717, -2.581, 1.009, -1.906, 1.009, 1.127, 0.6717, 0.4532, 0.6717, 0.4532, 1.009, 1.127, 1.009, 1.398, 1.155, 1.398, 2.355, 0.9975, 2.355, 0.9975, 1.155, 1.127, -0.002473, 0.4532, -0.002473, 0.4532, 0.6717, 1.127, 0.6717, 1.465, -0.002473, 3.487, -0.002473, 3.487, 0.6717, 1.465, 0.6717, 0.9975, 0.955, 0.9975, 1.155, 0.5975, 1.155, 0.5975, 0.955, -1.232, -0.002473, -1.906, -0.002473, -1.906, 0.6717, -1.232, 0.6717, 3.487, -0.002473, 1.465, -0.002473, 1.465, 0.6717, 3.487, 0.6717, -2.581, -0.002473, -3.255, -0.002473, -3.255, 0.6717, -2.581, 0.6717, -0.4025, 1.155, -0.4025, 2.355, -0.8025, 2.355, -0.8025, 1.155, 0.3417, 0.6173, 0.6485, 0.6173, 0.6485, 0.003765, 0.3417, 0.003765, 0.3417, 0.6173, 0.3417, 0.003765, 0.6485, 0.003765, 0.6485, 0.6173, 0.9975, 0.955, 0.5975, 0.955, 0.5975, 1.155, 0.9975, 1.155, -1.65, 0.001745, -0.9869, 0.001745, -0.9869, 0.6652, -1.65, 0.6652, 1.999, 0.001745, 2.662, 0.001745, 2.662, 0.6652, 1.999, 0.6652, 1.335, 0.001745, 1.999, 0.001745, 1.999, 0.6652, 1.335, 0.6652, -0.9869, 0.001745, -0.3234, 0.001745, -0.3234, 0.6652, -0.9869, 0.6652, 0.6717, 0.001745, 1.335, 0.001745, 1.335, 0.6652, 0.6717, 0.6652, 0.6717, 0.6652, 1.335, 0.6652, 1.335, 0.9969, 0.6717, 0.9969, 1.999, 0.6652, 2.662, 0.6652, 2.662, 0.9969, 1.999, 0.9969, 1.335, 0.6652, 1.999, 0.6652, 1.999, 0.9969, 1.335, 0.9969, -0.9869, 0.6652, -0.3234, 0.6652, -0.3234, 0.9969, -0.9869, 0.9969, -1.65, 0.6652, -0.9869, 0.6652, -0.9869, 0.9969, -1.65, 0.9969, 1.465, 0.6717, 3.487, 0.6717, 3.487, 1.009, 1.465, 1.009, 1.598, -0.245, 2.798, -0.245, 2.798, -0.045, 1.598, -0.045, -0.5581, 0.6717, -0.8952, 0.6717, -0.8952, 1.009, -0.5581, 1.009, 1.598, 0.355, 1.598, -0.045, 2.798, -0.045, 2.798, 0.355, 3.487, 1.009, 1.465, 1.009, 1.465, 0.6717, 3.487, 0.6717, 1.465, -0.002473, 3.487, -0.002473, 3.487, 0.6717, 1.465, 0.6717, 1.127, 0.6717, 0.1161, 0.6717, 0.1161, 1.009, 1.127, 1.009, 0.1161, 0.6717, -0.5581, 0.6717, -0.5581, 1.009, 0.1161, 1.009, -0.8952, 0.6717, -0.5581, 0.6717, -0.5581, 1.009, -0.8952, 1.009, -0.5581, 0.6717, 0.1161, 0.6717, 0.1161, 1.009, -0.5581, 1.009, -0.8952, -0.002473, -0.5581, -0.002473, -0.5581, 0.6717, -0.8952, 0.6717, 1.127, -0.002473, 0.1161, -0.002473, 0.1161, 0.6717, 1.127, 0.6717, 1.598, 0.955, 1.598, 0.355, 2.798, 0.355, 2.798, 0.955, -0.5581, -0.002473, -0.8952, -0.002473, -0.8952, 0.6717, -0.5581, 0.6717, 0.1161, -0.002473, -0.5581, -0.002473, -0.5581, 0.6717, 0.1161, 0.6717, 1.465, -0.002473, 3.487, -0.002473, 3.487, 0.6717, 1.465, 0.6717, -0.8952, 1.009, -0.8952, 0.6717, -0.8952, 0.6717, -0.8952, 1.009, -0.8952, 0.6717, -0.8952, -0.002473, -0.8952, -0.002473, -0.8952, 0.6717, -0.5581, 1.009, -0.8952, 1.009, -0.8952, 1.009, -0.5581, 1.009, 0.1161, 1.009, -0.5581, 1.009, -0.5581, 1.009, 0.1161, 1.009, 1.127, -0.002473, 1.465, -0.002473, 1.465, 0.6717, 1.127, 0.6717, 1.598, 2.355, 1.598, 1.155, 2.798, 1.155, 2.798, 2.355, 3.487, -0.002473, 1.465, -0.002473, 1.465, 0.6717, 3.487, 0.6717, 3.487, 0.6717, 1.465, 0.6717, 1.465, 1.009, 3.487, 1.009, 1.127, 0.6717, 1.465, 0.6717, 1.465, 1.009, 1.127, 1.009, 0.1161, 0.6717, 1.127, 0.6717, 1.127, 1.009, 0.1161, 1.009, 0.1161, -0.002473, 1.127, -0.002473, 1.127, 0.6717, 0.1161, 0.6717, 1.598, 1.155, 1.598, 0.955, 2.798, 0.955, 2.798, 1.155, 1.465, -0.002473, 1.127, -0.002473, 1.127, 0.6717, 1.465, 0.6717, 1.465, 0.6717, 1.127, 0.6717, 1.127, 1.009, 1.465, 1.009, 1.127, 1.009, 0.1161, 1.009, 0.1161, 1.009, 1.127, 1.009, 3.487, 1.009, 1.465, 1.009, 1.465, 1.009, 3.487, 1.009, 1.465, 1.009, 1.465, 1.009, 1.127, 1.009, 1.127, 1.009, 0.4532, 1.009, 1.127, 1.009, 1.127, 1.009, 0.4532, 1.009, -0.221, 1.009, 0.4532, 1.009, 0.4532, 1.009, -0.221, 1.009, 0.34, 0.6652, 0.6717, 0.6652, 0.6717, 0.9969, 0.34, 0.9969, 0.34, 0.001745, 0.6717, 0.001745, 0.6717, 0.6652, 0.34, 0.6652, -0.221, -0.002473, -0.8952, -0.002473, -0.8952, 0.6717, -0.221, 0.6717, -0.221, 0.6717, -0.8952, 0.6717, -0.8952, 1.009, -0.221, 1.009, 0.5975, 1.155, 0.5975, 2.355, 0.1975, 2.355, 0.1975, 1.155, -0.3234, 0.001745, 0.34, 0.001745, 0.34, 0.6652, -0.3234, 0.6652, -0.3234, 0.6652, 0.34, 0.6652, 0.34, 0.9969, -0.3234, 0.9969, -0.8952, -0.002473, -1.232, -0.002473, -1.232, 0.6717, -0.8952, 0.6717, -0.8952, 0.6717, -1.232, 0.6717, -1.232, 1.009, -0.8952, 1.009, 0.1975, 1.155, 0.1975, 2.355, -0.0025, 2.355, -0.0025, 1.155, -0.8952, 1.009, -0.221, 1.009, -0.221, 1.009, -0.8952, 1.009, 1.127, 1.009, -0.8952, 1.009, -0.8952, 1.009, -1.232, 1.009, -1.906, 1.009, 1.127, 1.009, -1.232, 1.009, -1.906, 1.009, -2.581, 1.009, -1.906, 1.009, -1.906, 1.009, -2.581, 1.009, -3.255, 1.009, -2.581, 1.009, -2.581, 1.009, -3.255, 1.009, 0.9975, -0.245, 0.5975, -0.245, 0.5975, -0.445, 0.9975, -0.445, 0.9975, -0.445, 0.5975, -0.445, 0.5975, -0.845, 0.9975, -0.845, 0.9975, -0.845, 0.5975, -0.845, 0.5975, -1.045, 0.9975, -1.045, 0.5975, -0.845, 0.5975, -0.445, -0.4025, -0.445, -0.4025, -0.845, 0.9975, -0.445, 0.9975, -0.845, 1.998, -0.845, 1.998, -0.445])
me_cube_003.materials.append(mat_wall)
me_cube_003.materials.append(mat_floor)
me_cube_003.materials.append(mat_black)
me_cube_003.update()
me_cube_004 = bpy.data.meshes.new('Cube.004')
me_cube_004.from_pydata([(-2.0, -2.0, 0.0), (-2.0, -2.0, 2.0), (-2.0, 2.0, 0.0), (-2.0, 2.0, 2.0), (2.0, -2.0, 0.0), (2.0, -2.0, 2.0), (2.0, 2.0, 0.0), (2.0, 2.0, 2.0)], [], [(0, 2, 3, 1), (2, 6, 7, 3), (6, 4, 5, 7), (4, 0, 1, 5), (2, 0, 4, 6), (7, 5, 1, 3)])
me_cube_004.polygons.foreach_set('material_index', [0, 0, 0, 0, 1, 0])
_uv = me_cube_004.uv_layers.new(name='UVMap')
_uv.uv.foreach_set('vector', [-0.5, 0.0, 1.5, 0.0, 1.5, 1.0, -0.5, 1.0, -0.5, 0.0, 1.5, 0.0, 1.5, 1.0, -0.5, 1.0, 1.5, 0.0, -0.5, 0.0, -0.5, 1.0, 1.5, 1.0, 0.375, 0.625, 0.375, 1.125, 0.625, 1.125, 0.625, 0.625, -1.5, 2.5, -1.5, -1.5, 2.5, -1.5, 2.5, 2.5, 0.5, 0.375, 0.5, 0.875, 1.0, 0.875, 1.0, 0.375])
me_cube_004.materials.append(mat_wall)
me_cube_004.materials.append(mat_floor)
me_cube_004.update()
me_plane_008 = bpy.data.meshes.new('Plane.008')
me_plane_008.from_pydata([(-3.0, -3.0, 0.0), (3.0, -3.0, 0.0), (-4.0, -3.0, 0.0), (-10.0, -3.0, 0.0), (-3.0, -3.0, 3.0), (3.0, -3.0, 3.0), (-10.0, -3.0, 3.0), (-4.0, -3.0, 3.0), (10.0, -3.0, 0.0), (4.0, -3.0, 0.0), (4.0, -3.0, 3.0), (10.0, -3.0, 3.0), (-1.0, -3.0, 0.0), (-1.0, -3.0, 3.0), (1.0, -3.0, 0.0), (1.0, -3.0, 3.0), (-1.0, -4.0, 0.0), (-1.0, -4.0, 3.0), (1.0, -4.0, 0.0), (1.0, -4.0, 3.0), (1.0, -6.0, 0.0), (1.0, -6.0, 3.0), (1.0, -7.0, 0.0), (1.0, -7.0, 3.0), (-1.0, -6.0, 0.0), (-1.0, -6.0, 3.0), (-1.0, -7.0, 0.0), (-1.0, -7.0, 3.0), (6.0, -6.0, -4.0), (6.0, -6.0, -1.0), (6.0, -4.0, -4.0), (6.0, -4.0, -1.0), (-6.0, -4.0, 7.0), (-6.0, -6.0, 4.0), (-6.0, -6.0, 7.0), (-6.0, -4.0, 4.0)], [], [(2, 3, 6, 7), (12, 0, 4, 13), (8, 9, 10, 11), (1, 14, 15, 5), (12, 13, 17, 16), (15, 14, 18, 19), (19, 18, 30, 31), (29, 31, 30, 28), (20, 21, 23, 22), (21, 20, 28, 29), (24, 25, 27, 26), (26, 27, 23, 22), (16, 17, 32, 35), (25, 24, 33, 34), (34, 33, 35, 32)])
_uv = me_plane_008.uv_layers.new(name='UVMap')
_uv.uv.foreach_set('vector', [-1.5, -1.0, -4.5, -1.0, -4.5, -1.0, -1.5, -1.0, -2.98e-08, -1.0, -1.0, -1.0, -1.0, -1.0, 2.98e-08, -1.0, 5.5, -1.0, 2.5, -1.0, 2.5, -1.0, 5.5, -1.0, 2.0, -1.0, 1.0, -1.0, 1.0, -1.0, 2.0, -1.0, -2.98e-08, -1.0, 2.98e-08, -1.0, 2.98e-08, -1.0, -2.98e-08, -1.0, 1.0, -1.0, 1.0, -1.0, 1.0, -1.0, 1.0, -1.0, 1.0, -1.0, 1.0, -1.0, 1.0, -1.0, 1.0, -1.0, 1.0, -1.0, 1.0, -1.0, 1.0, -1.0, 1.0, -1.0, 1.0, -1.0, 1.0, -1.0, 1.0, -1.0, 1.0, -1.0, 1.0, -1.0, 1.0, -1.0, 1.0, -1.0, 1.0, -1.0, -2.98e-08, -1.0, 2.98e-08, -1.0, 2.98e-08, -1.0, -2.98e-08, -1.0, -2.98e-08, -1.0, 2.98e-08, -1.0, 2.98e-08, -1.0, -2.98e-08, -1.0, -2.98e-08, -1.0, 2.98e-08, -1.0, 1.093e-07, -1.0, 4.967e-08, -1.0, 2.98e-08, -1.0, -2.98e-08, -1.0, 4.967e-08, -1.0, 1.093e-07, -1.0, 1.093e-07, -1.0, 4.967e-08, -1.0, 4.967e-08, -1.0, 1.093e-07, -1.0])
me_plane_008.update()
me_cube_005 = bpy.data.meshes.new('Cube.005')
me_cube_005.from_pydata([(-3.0, -3.0, 0.0), (-3.0, -3.0, 3.0), (-3.0, 3.0, 0.0), (-3.0, 3.0, 3.0), (3.0, -3.0, 0.0), (3.0, -3.0, 3.0), (3.0, 3.0, 0.0), (3.0, 3.0, 3.0), (1.0, 3.0, 0.0), (-1.0, 3.0, 0.0), (-1.0, 3.0, 3.0), (1.0, 3.0, 3.0), (-1.0, -3.0, 0.0), (1.0, -3.0, 0.0), (1.0, -3.0, 3.0), (-1.0, -3.0, 3.0), (-3.0, -3.0, 2.0), (-3.0, 3.0, 2.0), (3.0, 3.0, 2.0), (3.0, -3.0, 2.0), (1.0, -3.0, 2.0), (-1.0, -3.0, 2.0), (-1.0, 3.0, 2.0), (1.0, 3.0, 2.0), (-1.0, -4.0, 0.0), (1.0, -4.0, 0.0), (1.0, -4.0, 2.0), (-1.0, -4.0, 2.0)], [], [(16, 17, 3, 1), (23, 18, 7, 11), (18, 19, 5, 7), (21, 16, 1, 15), (8, 13, 4, 6), (2, 0, 12, 9), (9, 12, 13, 8), (19, 20, 14, 5), (20, 21, 15, 14), (17, 22, 10, 3), (22, 23, 11, 10), (9, 8, 23, 22), (2, 9, 22, 17), (20, 26, 27, 21), (4, 13, 20, 19), (12, 0, 16, 21), (6, 4, 19, 18), (8, 6, 18, 23), (0, 2, 17, 16), (25, 24, 27, 26), (21, 27, 24, 12), (12, 24, 25, 13), (13, 25, 26, 20)])
me_cube_005.polygons.foreach_set('material_index', [1, 1, 1, 1, 0, 0, 0, 1, 1, 1, 1, 1, 1, 1, 1, 1, 1, 1, 1, 2, 1, 0, 1])
_uv = me_cube_005.uv_layers.new(name='UVMap')
_uv.uv.foreach_set('vector', [-0.4976, 0.7453, 1.498, 0.7453, 1.498, 0.9988, -0.4976, 0.9988, 0.8325, 0.7453, 1.498, 0.7453, 1.498, 0.9988, 0.8325, 0.9988, 1.498, 0.7453, -0.4976, 0.7453, -0.4976, 0.9988, 1.498, 0.9988, 0.1675, 0.7453, -0.4976, 0.7453, -0.4976, 0.9988, 0.1675, 0.9988, 1.5, 3.5, 1.5, -2.5, 3.5, -2.5, 3.5, 3.5, -2.5, 3.5, -2.5, -2.5, -0.5, -2.5, -0.5, 3.5, -0.5, 3.5, -0.5, -2.5, 1.5, -2.5, 1.5, 3.5, 1.498, 0.7453, 0.8325, 0.7453, 0.8325, 0.9988, 1.498, 0.9988, 0.8325, 0.7453, 0.1675, 0.7453, 0.1675, 0.9988, 0.8325, 0.9988, -0.4976, 0.7453, 0.1675, 0.7453, 0.1675, 0.9988, -0.4976, 0.9988, 0.1675, 0.7453, 0.8325, 0.7453, 0.8325, 0.9988, 0.1675, 0.9988, 0.1675, 0.001216, 0.8325, 0.001216, 0.8325, 0.7453, 0.1675, 0.7453, -0.4976, 0.001216, 0.1675, 0.001216, 0.1675, 0.7453, -0.4976, 0.7453, 1.0, 0.75, 1.0, 0.25, 0.0, 0.25, 0.0, 0.75, 1.498, 0.001216, 0.8325, 0.001216, 0.8325, 0.7453, 1.498, 0.7453, 0.1675, 0.001216, -0.4976, 0.001216, -0.4976, 0.7453, 0.1675, 0.7453, 1.498, 0.001216, -0.4976, 0.001216, -0.4976, 0.7453, 1.498, 0.7453, 0.8325, 0.001216, 1.498, 0.001216, 1.498, 0.7453, 0.8325, 0.7453, -0.4976, 0.001216, 1.498, 0.001216, 1.498, 0.7453, -0.4976, 0.7453, 0.8325, 0.001216, 0.1675, 0.001216, 0.1675, 0.7453, 0.8325, 0.7453, 0.75, 0.8333, 0.25, 0.8333, 0.25, -0.1667, 0.75, -0.1667, -0.5, -2.5, -0.5, -3.5, 1.5, -3.5, 1.5, -2.5, 0.75, -0.1667, 0.25, -0.1667, 0.25, 0.8333, 0.75, 0.8333])
me_cube_005.materials.append(mat_floor)
me_cube_005.materials.append(mat_wall)
me_cube_005.materials.append(mat_black)
me_cube_005.update()

# ---- objects
ob_grid = bpy.data.objects.new('Grid', me_grid)
ob_plane = bpy.data.objects.new('Plane', me_plane)
ob_piece_river_vertical = bpy.data.objects.new('piece_river_vertical', me_plane_003)
ob_piece_flat = bpy.data.objects.new('piece_flat', me_plane_001)
ob_piece_flat_colonly = bpy.data.objects.new('piece_flat-colonly', me_plane_006)
ob_piece_river_straight = bpy.data.objects.new('piece_river_straight', me_plane_002)
ob_piece_river_straight_colonly = bpy.data.objects.new('piece_river_straight-colonly', me_plane_007)
ob_piece_river_corner = bpy.data.objects.new('piece_river_corner', me_plane_004)
ob_piece_river_corner_colonly = bpy.data.objects.new('piece_river_corner-colonly', me_plane_005)
ob_bridge_col = bpy.data.objects.new('bridge-col', me_cube)
ob_house_col = bpy.data.objects.new('house-col', me_cube_001)
ob_house_door = bpy.data.objects.new('house_door', me_cube_002)
ob_area = bpy.data.objects.new('Area', light_area)
ob_camera = bpy.data.objects.new('Camera', cam_camera)
ob_entrance = bpy.data.objects.new('Entrance', None)
ob_interior_col = bpy.data.objects.new('interior-col', me_cube_003)
ob_interior_col_001 = bpy.data.objects.new('interior-col.001', me_cube_004)
ob_interiorcol_colonly = bpy.data.objects.new('interiorcol-colonly', me_plane_008)
ob_shop_col = bpy.data.objects.new('shop-col', me_cube_005)

# ---- transforms, parenting, visibility, modifiers, constraints
ob_grid.location = (0.0, 0.0, 0.0)
ob_grid.scale = (3.0, 3.0, 3.0)
ob_grid.hide_render = True
_m = ob_grid.modifiers.new('Wireframe', 'WIREFRAME')
ob_plane.location = (0.0, 0.0, 0.0)
ob_plane.scale = (10.0, 10.0, 1.0)
ob_plane.hide_render = True
ob_piece_river_vertical.location = (0.0, 0.0, 0.0)
ob_piece_river_vertical.scale = (0.64, 0.64, 1.0)
ob_piece_river_vertical.hide_render = True
ob_piece_flat.location = (0.0, 0.0, 0.0)
ob_piece_flat_colonly.location = (0.0, 0.0, 0.0)
ob_piece_river_straight.location = (0.0, 0.0, 0.0)
ob_piece_river_straight_colonly.location = (0.0, 0.0, 0.0)
ob_piece_river_corner.location = (0.0, 0.0, 0.0)
_m = ob_piece_river_corner.modifiers.new('Bevel', 'BEVEL')
_m.show_render = False
_m.width = 0.03
_m.width_pct = 0.03
_m.segments = 2
_m = ob_piece_river_corner.modifiers.new('Triangulate', 'TRIANGULATE')
ob_piece_river_corner_colonly.location = (0.0, 0.0, 0.0)
ob_bridge_col.location = (0.0, 0.0, 0.0)
_m = ob_bridge_col.modifiers.new('Mirror', 'MIRROR')
_m.use_axis = (False, True, False)
_m = ob_bridge_col.modifiers.new('WeightedNormal', 'WEIGHTED_NORMAL')
_m.keep_sharp = True
ob_house_col.location = (0.0, 0.0, 0.0)
ob_house_col.rotation_euler = (0.0, -0.0, 4.712)
ob_house_door.location = (-0.5, -1.458, 0.7615)
ob_house_door.rotation_euler = (0.0, -0.0, 4.712)
ob_area.location = (0.0, 0.0, 2.858)
ob_camera.location = (4.307, -8.331, 1.569)
ob_camera.rotation_euler = (1.515, -1.357e-06, 0.5765)
ob_entrance.location = (0.0, -6.0, 0.0)
ob_interior_col.location = (0.0, 0.0, 0.0)
ob_interior_col_001.location = (0.0, 0.0, 0.0)
ob_interior_col_001.hide_render = True
ob_interiorcol_colonly.location = (0.0, 0.0, 0.0)
ob_interiorcol_colonly.hide_render = True
ob_shop_col.location = (0.0, 0.0, 0.0)

# ---- collection membership
scene.collection.objects.link(ob_grid)
col_collection.objects.link(ob_plane)
col_collection.objects.link(ob_piece_river_vertical)
col_piece_flat.objects.link(ob_piece_flat)
col_piece_flat.objects.link(ob_piece_flat_colonly)
col_piece_river_horizontal.objects.link(ob_piece_river_straight)
col_piece_river_horizontal.objects.link(ob_piece_river_straight_colonly)
col_piece_river_corner.objects.link(ob_piece_river_corner)
col_piece_river_corner.objects.link(ob_piece_river_corner_colonly)
col_bridge.objects.link(ob_bridge_col)
col_house.objects.link(ob_house_col)
col_house.objects.link(ob_house_door)
col_interiors.objects.link(ob_area)
col_interiors.objects.link(ob_camera)
col_house_1.objects.link(ob_entrance)
col_house_1.objects.link(ob_interior_col)
col_house_1.objects.link(ob_interior_col_001)
col_house_1.objects.link(ob_interiorcol_colonly)
col_shop.objects.link(ob_shop_col)
def _layer_coll(name, lc=None):
    lc = lc or bpy.context.view_layer.layer_collection
    for c in lc.children:
        if c.name == name: return c
        r = _layer_coll(name, c)
        if r: return r
_layer_coll('Collection').exclude = True
_layer_coll('Pieces').exclude = True
_layer_coll('piece_flat').exclude = True
_layer_coll('piece_river_horizontal').exclude = True
_layer_coll('piece_river_corner').exclude = True
_layer_coll('Buildings').exclude = True
_layer_coll('bridge').exclude = True
_layer_coll('house').exclude = True
_layer_coll('Shop').exclude = True

# ---- scene / render settings (as saved in the file)
scene.camera = ob_camera
scene.frame_start = 1; scene.frame_end = 250; scene.frame_set(1)
scene.render.engine = 'CYCLES'
scene.cycles.samples = 128
scene.cycles.sampling_pattern = 'TABULATED_SOBOL'
scene.eevee.ray_tracing_options.trace_max_roughness = 0.0
bpy.context.view_layer.update()
